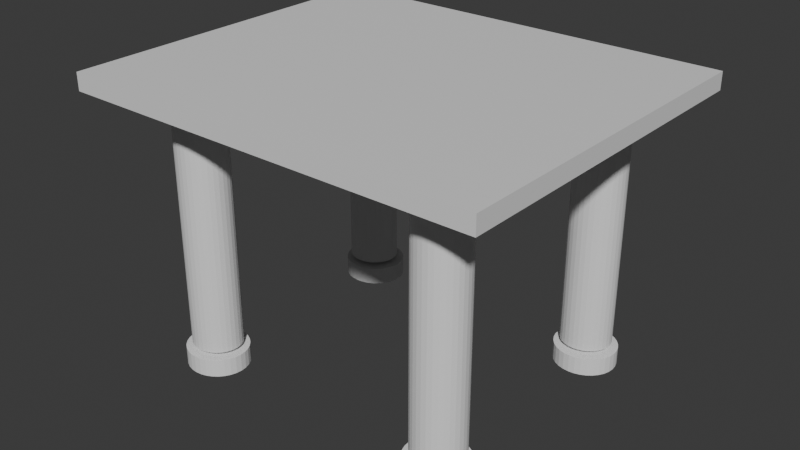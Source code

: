 # Source: table_group_assignment.blend  (saved by Blender 4.0.36; exported with 4.5.12 LTS)
import bpy
from mathutils import Matrix  # noqa: F401  (used for matrix-valued properties, if any)

bpy.ops.wm.read_factory_settings(use_empty=True)
scene = bpy.context.scene
scene.name = 'Scene'

# ---- collections
col_collection = bpy.data.collections.new('Collection'); scene.collection.children.link(col_collection)

# ---- materials (node trees are filled in below, after node groups)
mat_material = bpy.data.materials.new('Material')
mat_material.alpha_threshold = 0.0
mat_material.use_transparent_shadow = False
mat_material.roughness = 0.5
mat_material.line_color = (0.0, 0.0, 0.0, 1.0)

# ---- material node trees
mat_material.use_nodes = True; mat_material.node_tree.nodes.clear()
_N = mat_material.node_tree.nodes; _L = mat_material.node_tree.links
n0 = _N.new('ShaderNodeOutputMaterial'); n0.name = 'Material Output'; n0.location = (300, 300)
n1 = _N.new('ShaderNodeBsdfPrincipled'); n1.name = 'Principled BSDF'; n1.location = (10, 300)
n1.inputs[3].default_value = 1.45
_L.new(n1.outputs[0], n0.inputs[0])
n0.is_active_output = True

# ---- world
world_world = bpy.data.worlds.new('World'); scene.world = world_world
world_world.use_nodes = True; world_world.node_tree.nodes.clear()
_N = world_world.node_tree.nodes; _L = world_world.node_tree.links
n0 = _N.new('ShaderNodeOutputWorld'); n0.name = 'World Output'; n0.location = (300, 300)
n1 = _N.new('ShaderNodeBackground'); n1.name = 'Background'; n1.location = (10, 300)
n1.inputs[0].default_value = (0.05088, 0.05088, 0.05088, 1.0)
_L.new(n1.outputs[0], n0.inputs[0])
n0.is_active_output = True
world_world.color = (0.05088, 0.05088, 0.05088)
world_world.use_sun_shadow = False
world_world.sun_shadow_jitter_overblur = 0.0

# ---- meshes
me_cube = bpy.data.meshes.new('Cube')
me_cube.from_pydata([(1.0, 1.0, 0.06918), (1.0, 1.0, -0.06918), (1.0, -1.0, 0.06918), (1.0, -1.0, -0.06918), (-1.0, 1.0, 0.06918), (-1.0, 1.0, -0.06918), (-1.0, -1.0, 0.06918), (-1.0, -1.0, -0.06918)], [], [(0, 4, 6, 2), (3, 2, 6, 7), (7, 6, 4, 5), (5, 1, 3, 7), (1, 0, 2, 3), (5, 4, 0, 1)])
_uv = me_cube.uv_layers.new(name='UVMap')
_uv.uv.foreach_set('vector', [0.625, 0.5, 0.875, 0.5, 0.875, 0.75, 0.625, 0.75, 0.375, 0.75, 0.625, 0.75, 0.625, 1.0, 0.375, 1.0, 0.375, 0.0, 0.625, 0.0, 0.625, 0.25, 0.375, 0.25, 0.125, 0.5, 0.375, 0.5, 0.375, 0.75, 0.125, 0.75, 0.375, 0.5, 0.625, 0.5, 0.625, 0.75, 0.375, 0.75, 0.375, 0.25, 0.625, 0.25, 0.625, 0.5, 0.375, 0.5])
me_cube.materials.append(mat_material)
me_cube.use_mirror_vertex_groups = False
me_cube.update()
me_cylinder_003 = bpy.data.meshes.new('Cylinder.003')
me_cylinder_003.from_pydata([(0.3813, 0.7642, -0.1069), (0.3813, 0.7642, 1.893), (0.4053, 0.7617, -0.1069), (0.4053, 0.7617, 1.893), (0.4283, 0.7543, -0.1069), (0.4283, 0.7543, 1.893), (0.4495, 0.7424, -0.1069), (0.4495, 0.7424, 1.893), (0.4681, 0.7263, -0.1069), (0.4681, 0.7263, 1.893), (0.4834, 0.7067, -0.1069), (0.4834, 0.7067, 1.893), (0.4947, 0.6843, -0.1069), (0.4947, 0.6843, 1.893), (0.5017, 0.66, -0.1069), (0.5017, 0.66, 1.893), (0.5041, 0.6348, -0.1069), (0.5041, 0.6348, 1.893), (0.5017, 0.6095, -0.1069), (0.5017, 0.6095, 1.893), (0.4947, 0.5852, -0.1069), (0.4947, 0.5852, 1.893), (0.4834, 0.5629, -0.1069), (0.4834, 0.5629, 1.893), (0.4681, 0.5433, -0.1069), (0.4681, 0.5433, 1.893), (0.4495, 0.5272, -0.1069), (0.4495, 0.5272, 1.893), (0.4283, 0.5152, -0.1069), (0.4283, 0.5152, 1.893), (0.4053, 0.5078, -0.1069), (0.4053, 0.5078, 1.893), (0.3813, 0.5054, -0.1069), (0.3813, 0.5054, 1.893), (0.3574, 0.5078, -0.1069), (0.3574, 0.5078, 1.893), (0.3343, 0.5152, -0.1069), (0.3343, 0.5152, 1.893), (0.3131, 0.5272, -0.1069), (0.3131, 0.5272, 1.893), (0.2945, 0.5433, -0.1069), (0.2945, 0.5433, 1.893), (0.2793, 0.5629, -0.1069), (0.2793, 0.5629, 1.893), (0.2679, 0.5852, -0.1069), (0.2679, 0.5852, 1.893), (0.2609, 0.6095, -0.1069), (0.2609, 0.6095, 1.893), (0.2586, 0.6348, -0.1069), (0.2586, 0.6348, 1.893), (0.2609, 0.66, -0.1069), (0.2609, 0.66, 1.893), (0.2679, 0.6843, -0.1069), (0.2679, 0.6843, 1.893), (0.2793, 0.7067, -0.1069), (0.2793, 0.7067, 1.893), (0.2945, 0.7263, -0.1069), (0.2945, 0.7263, 1.893), (0.3131, 0.7424, -0.1069), (0.3131, 0.7424, 1.893), (0.3343, 0.7543, -0.1069), (0.3343, 0.7543, 1.893), (0.3574, 0.7617, -0.1069), (0.3574, 0.7617, 1.893)], [], [(0, 1, 3, 2), (2, 3, 5, 4), (4, 5, 7, 6), (6, 7, 9, 8), (8, 9, 11, 10), (10, 11, 13, 12), (12, 13, 15, 14), (14, 15, 17, 16), (16, 17, 19, 18), (18, 19, 21, 20), (20, 21, 23, 22), (22, 23, 25, 24), (24, 25, 27, 26), (26, 27, 29, 28), (28, 29, 31, 30), (30, 31, 33, 32), (32, 33, 35, 34), (34, 35, 37, 36), (36, 37, 39, 38), (38, 39, 41, 40), (40, 41, 43, 42), (42, 43, 45, 44), (44, 45, 47, 46), (46, 47, 49, 48), (48, 49, 51, 50), (50, 51, 53, 52), (52, 53, 55, 54), (54, 55, 57, 56), (56, 57, 59, 58), (58, 59, 61, 60), (3, 1, 63, 61, 59, 57, 55, 53, 51, 49, 47, 45, 43, 41, 39, 37, 35, 33, 31, 29, 27, 25, 23, 21, 19, 17, 15, 13, 11, 9, 7, 5), (60, 61, 63, 62), (62, 63, 1, 0), (0, 2, 4, 6, 8, 10, 12, 14, 16, 18, 20, 22, 24, 26, 28, 30, 32, 34, 36, 38, 40, 42, 44, 46, 48, 50, 52, 54, 56, 58, 60, 62)])
_uv = me_cylinder_003.uv_layers.new(name='UVMap')
_uv.uv.foreach_set('vector', [1.0, 0.5, 1.0, 1.0, 0.9688, 1.0, 0.9688, 0.5, 0.9688, 0.5, 0.9688, 1.0, 0.9375, 1.0, 0.9375, 0.5, 0.9375, 0.5, 0.9375, 1.0, 0.9062, 1.0, 0.9062, 0.5, 0.9062, 0.5, 0.9062, 1.0, 0.875, 1.0, 0.875, 0.5, 0.875, 0.5, 0.875, 1.0, 0.8438, 1.0, 0.8438, 0.5, 0.8438, 0.5, 0.8438, 1.0, 0.8125, 1.0, 0.8125, 0.5, 0.8125, 0.5, 0.8125, 1.0, 0.7812, 1.0, 0.7812, 0.5, 0.7812, 0.5, 0.7812, 1.0, 0.75, 1.0, 0.75, 0.5, 0.75, 0.5, 0.75, 1.0, 0.7188, 1.0, 0.7188, 0.5, 0.7188, 0.5, 0.7188, 1.0, 0.6875, 1.0, 0.6875, 0.5, 0.6875, 0.5, 0.6875, 1.0, 0.6562, 1.0, 0.6562, 0.5, 0.6562, 0.5, 0.6562, 1.0, 0.625, 1.0, 0.625, 0.5, 0.625, 0.5, 0.625, 1.0, 0.5938, 1.0, 0.5938, 0.5, 0.5938, 0.5, 0.5938, 1.0, 0.5625, 1.0, 0.5625, 0.5, 0.5625, 0.5, 0.5625, 1.0, 0.5312, 1.0, 0.5312, 0.5, 0.5312, 0.5, 0.5312, 1.0, 0.5, 1.0, 0.5, 0.5, 0.5, 0.5, 0.5, 1.0, 0.4688, 1.0, 0.4688, 0.5, 0.4688, 0.5, 0.4688, 1.0, 0.4375, 1.0, 0.4375, 0.5, 0.4375, 0.5, 0.4375, 1.0, 0.4062, 1.0, 0.4062, 0.5, 0.4062, 0.5, 0.4062, 1.0, 0.375, 1.0, 0.375, 0.5, 0.375, 0.5, 0.375, 1.0, 0.3438, 1.0, 0.3438, 0.5, 0.3438, 0.5, 0.3438, 1.0, 0.3125, 1.0, 0.3125, 0.5, 0.3125, 0.5, 0.3125, 1.0, 0.2812, 1.0, 0.2812, 0.5, 0.2812, 0.5, 0.2812, 1.0, 0.25, 1.0, 0.25, 0.5, 0.25, 0.5, 0.25, 1.0, 0.2188, 1.0, 0.2188, 0.5, 0.2188, 0.5, 0.2188, 1.0, 0.1875, 1.0, 0.1875, 0.5, 0.1875, 0.5, 0.1875, 1.0, 0.1562, 1.0, 0.1562, 0.5, 0.1562, 0.5, 0.1562, 1.0, 0.125, 1.0, 0.125, 0.5, 0.125, 0.5, 0.125, 1.0, 0.09375, 1.0, 0.09375, 0.5, 0.09375, 0.5, 0.09375, 1.0, 0.0625, 1.0, 0.0625, 0.5, 0.2968, 0.4854, 0.25, 0.49, 0.2032, 0.4854, 0.1582, 0.4717, 0.1167, 0.4496, 0.08029, 0.4197, 0.05045, 0.3833, 0.02827, 0.3418, 0.01461, 0.2968, 0.01, 0.25, 0.01461, 0.2032, 0.02827, 0.1582, 0.05045, 0.1167, 0.08029, 0.08029, 0.1167, 0.05045, 0.1582, 0.02827, 0.2032, 0.01461, 0.25, 0.01, 0.2968, 0.01461, 0.3418, 0.02827, 0.3833, 0.05045, 0.4197, 0.08029, 0.4496, 0.1167, 0.4717, 0.1582, 0.4854, 0.2032, 0.49, 0.25, 0.4854, 0.2968, 0.4717, 0.3418, 0.4496, 0.3833, 0.4197, 0.4197, 0.3833, 0.4496, 0.3418, 0.4717, 0.0625, 0.5, 0.0625, 1.0, 0.03125, 1.0, 0.03125, 0.5, 0.03125, 0.5, 0.03125, 1.0, 0.0, 1.0, 0.0, 0.5, 0.75, 0.49, 0.7968, 0.4854, 0.8418, 0.4717, 0.8833, 0.4496, 0.9197, 0.4197, 0.9496, 0.3833, 0.9717, 0.3418, 0.9854, 0.2968, 0.99, 0.25, 0.9854, 0.2032, 0.9717, 0.1582, 0.9496, 0.1167, 0.9197, 0.08029, 0.8833, 0.05045, 0.8418, 0.02827, 0.7968, 0.01461, 0.75, 0.01, 0.7032, 0.01461, 0.6582, 0.02827, 0.6167, 0.05045, 0.5803, 0.08029, 0.5504, 0.1167, 0.5283, 0.1582, 0.5146, 0.2032, 0.51, 0.25, 0.5146, 0.2968, 0.5283, 0.3418, 0.5504, 0.3833, 0.5803, 0.4197, 0.6167, 0.4496, 0.6582, 0.4717, 0.7032, 0.4854])
me_cylinder_003.update()
me_cylinder_004 = bpy.data.meshes.new('Cylinder.004')
me_cylinder_004.from_pydata([(0.0, 1.0, -1.0), (0.0, 1.0, 1.0), (0.1951, 0.9808, -1.0), (0.1951, 0.9808, 1.0), (0.3827, 0.9239, -1.0), (0.3827, 0.9239, 1.0), (0.5556, 0.8315, -1.0), (0.5556, 0.8315, 1.0), (0.7071, 0.7071, -1.0), (0.7071, 0.7071, 1.0), (0.8315, 0.5556, -1.0), (0.8315, 0.5556, 1.0), (0.9239, 0.3827, -1.0), (0.9239, 0.3827, 1.0), (0.9808, 0.1951, -1.0), (0.9808, 0.1951, 1.0), (1.0, 0.0, -1.0), (1.0, 0.0, 1.0), (0.9808, -0.1951, -1.0), (0.9808, -0.1951, 1.0), (0.9239, -0.3827, -1.0), (0.9239, -0.3827, 1.0), (0.8315, -0.5556, -1.0), (0.8315, -0.5556, 1.0), (0.7071, -0.7071, -1.0), (0.7071, -0.7071, 1.0), (0.5556, -0.8315, -1.0), (0.5556, -0.8315, 1.0), (0.3827, -0.9239, -1.0), (0.3827, -0.9239, 1.0), (0.1951, -0.9808, -1.0), (0.1951, -0.9808, 1.0), (0.0, -1.0, -1.0), (0.0, -1.0, 1.0), (-0.1951, -0.9808, -1.0), (-0.1951, -0.9808, 1.0), (-0.3827, -0.9239, -1.0), (-0.3827, -0.9239, 1.0), (-0.5556, -0.8315, -1.0), (-0.5556, -0.8315, 1.0), (-0.7071, -0.7071, -1.0), (-0.7071, -0.7071, 1.0), (-0.8315, -0.5556, -1.0), (-0.8315, -0.5556, 1.0), (-0.9239, -0.3827, -1.0), (-0.9239, -0.3827, 1.0), (-0.9808, -0.1951, -1.0), (-0.9808, -0.1951, 1.0), (-1.0, 0.0, -1.0), (-1.0, 0.0, 1.0), (-0.9808, 0.1951, -1.0), (-0.9808, 0.1951, 1.0), (-0.9239, 0.3827, -1.0), (-0.9239, 0.3827, 1.0), (-0.8315, 0.5556, -1.0), (-0.8315, 0.5556, 1.0), (-0.7071, 0.7071, -1.0), (-0.7071, 0.7071, 1.0), (-0.5556, 0.8315, -1.0), (-0.5556, 0.8315, 1.0), (-0.3827, 0.9239, -1.0), (-0.3827, 0.9239, 1.0), (-0.1951, 0.9808, -1.0), (-0.1951, 0.9808, 1.0)], [], [(0, 1, 3, 2), (2, 3, 5, 4), (4, 5, 7, 6), (6, 7, 9, 8), (8, 9, 11, 10), (10, 11, 13, 12), (12, 13, 15, 14), (14, 15, 17, 16), (16, 17, 19, 18), (18, 19, 21, 20), (20, 21, 23, 22), (22, 23, 25, 24), (24, 25, 27, 26), (26, 27, 29, 28), (28, 29, 31, 30), (30, 31, 33, 32), (32, 33, 35, 34), (34, 35, 37, 36), (36, 37, 39, 38), (38, 39, 41, 40), (40, 41, 43, 42), (42, 43, 45, 44), (44, 45, 47, 46), (46, 47, 49, 48), (48, 49, 51, 50), (50, 51, 53, 52), (52, 53, 55, 54), (54, 55, 57, 56), (56, 57, 59, 58), (58, 59, 61, 60), (3, 1, 63, 61, 59, 57, 55, 53, 51, 49, 47, 45, 43, 41, 39, 37, 35, 33, 31, 29, 27, 25, 23, 21, 19, 17, 15, 13, 11, 9, 7, 5), (60, 61, 63, 62), (62, 63, 1, 0), (0, 2, 4, 6, 8, 10, 12, 14, 16, 18, 20, 22, 24, 26, 28, 30, 32, 34, 36, 38, 40, 42, 44, 46, 48, 50, 52, 54, 56, 58, 60, 62)])
_uv = me_cylinder_004.uv_layers.new(name='UVMap')
_uv.uv.foreach_set('vector', [1.0, 0.5, 1.0, 1.0, 0.9688, 1.0, 0.9688, 0.5, 0.9688, 0.5, 0.9688, 1.0, 0.9375, 1.0, 0.9375, 0.5, 0.9375, 0.5, 0.9375, 1.0, 0.9062, 1.0, 0.9062, 0.5, 0.9062, 0.5, 0.9062, 1.0, 0.875, 1.0, 0.875, 0.5, 0.875, 0.5, 0.875, 1.0, 0.8438, 1.0, 0.8438, 0.5, 0.8438, 0.5, 0.8438, 1.0, 0.8125, 1.0, 0.8125, 0.5, 0.8125, 0.5, 0.8125, 1.0, 0.7812, 1.0, 0.7812, 0.5, 0.7812, 0.5, 0.7812, 1.0, 0.75, 1.0, 0.75, 0.5, 0.75, 0.5, 0.75, 1.0, 0.7188, 1.0, 0.7188, 0.5, 0.7188, 0.5, 0.7188, 1.0, 0.6875, 1.0, 0.6875, 0.5, 0.6875, 0.5, 0.6875, 1.0, 0.6562, 1.0, 0.6562, 0.5, 0.6562, 0.5, 0.6562, 1.0, 0.625, 1.0, 0.625, 0.5, 0.625, 0.5, 0.625, 1.0, 0.5938, 1.0, 0.5938, 0.5, 0.5938, 0.5, 0.5938, 1.0, 0.5625, 1.0, 0.5625, 0.5, 0.5625, 0.5, 0.5625, 1.0, 0.5312, 1.0, 0.5312, 0.5, 0.5312, 0.5, 0.5312, 1.0, 0.5, 1.0, 0.5, 0.5, 0.5, 0.5, 0.5, 1.0, 0.4688, 1.0, 0.4688, 0.5, 0.4688, 0.5, 0.4688, 1.0, 0.4375, 1.0, 0.4375, 0.5, 0.4375, 0.5, 0.4375, 1.0, 0.4062, 1.0, 0.4062, 0.5, 0.4062, 0.5, 0.4062, 1.0, 0.375, 1.0, 0.375, 0.5, 0.375, 0.5, 0.375, 1.0, 0.3438, 1.0, 0.3438, 0.5, 0.3438, 0.5, 0.3438, 1.0, 0.3125, 1.0, 0.3125, 0.5, 0.3125, 0.5, 0.3125, 1.0, 0.2812, 1.0, 0.2812, 0.5, 0.2812, 0.5, 0.2812, 1.0, 0.25, 1.0, 0.25, 0.5, 0.25, 0.5, 0.25, 1.0, 0.2188, 1.0, 0.2188, 0.5, 0.2188, 0.5, 0.2188, 1.0, 0.1875, 1.0, 0.1875, 0.5, 0.1875, 0.5, 0.1875, 1.0, 0.1562, 1.0, 0.1562, 0.5, 0.1562, 0.5, 0.1562, 1.0, 0.125, 1.0, 0.125, 0.5, 0.125, 0.5, 0.125, 1.0, 0.09375, 1.0, 0.09375, 0.5, 0.09375, 0.5, 0.09375, 1.0, 0.0625, 1.0, 0.0625, 0.5, 0.2968, 0.4854, 0.25, 0.49, 0.2032, 0.4854, 0.1582, 0.4717, 0.1167, 0.4496, 0.08029, 0.4197, 0.05045, 0.3833, 0.02827, 0.3418, 0.01461, 0.2968, 0.01, 0.25, 0.01461, 0.2032, 0.02827, 0.1582, 0.05045, 0.1167, 0.08029, 0.08029, 0.1167, 0.05045, 0.1582, 0.02827, 0.2032, 0.01461, 0.25, 0.01, 0.2968, 0.01461, 0.3418, 0.02827, 0.3833, 0.05045, 0.4197, 0.08029, 0.4496, 0.1167, 0.4717, 0.1582, 0.4854, 0.2032, 0.49, 0.25, 0.4854, 0.2968, 0.4717, 0.3418, 0.4496, 0.3833, 0.4197, 0.4197, 0.3833, 0.4496, 0.3418, 0.4717, 0.0625, 0.5, 0.0625, 1.0, 0.03125, 1.0, 0.03125, 0.5, 0.03125, 0.5, 0.03125, 1.0, 0.0, 1.0, 0.0, 0.5, 0.75, 0.49, 0.7968, 0.4854, 0.8418, 0.4717, 0.8833, 0.4496, 0.9197, 0.4197, 0.9496, 0.3833, 0.9717, 0.3418, 0.9854, 0.2968, 0.99, 0.25, 0.9854, 0.2032, 0.9717, 0.1582, 0.9496, 0.1167, 0.9197, 0.08029, 0.8833, 0.05045, 0.8418, 0.02827, 0.7968, 0.01461, 0.75, 0.01, 0.7032, 0.01461, 0.6582, 0.02827, 0.6167, 0.05045, 0.5803, 0.08029, 0.5504, 0.1167, 0.5283, 0.1582, 0.5146, 0.2032, 0.51, 0.25, 0.5146, 0.2968, 0.5283, 0.3418, 0.5504, 0.3833, 0.5803, 0.4197, 0.6167, 0.4496, 0.6582, 0.4717, 0.7032, 0.4854])
me_cylinder_004.update()
me_cylinder_005 = bpy.data.meshes.new('Cylinder.005')
me_cylinder_005.from_pydata([(0.3813, 0.7642, -0.1069), (0.3813, 0.7642, 1.893), (0.4053, 0.7617, -0.1069), (0.4053, 0.7617, 1.893), (0.4283, 0.7543, -0.1069), (0.4283, 0.7543, 1.893), (0.4495, 0.7424, -0.1069), (0.4495, 0.7424, 1.893), (0.4681, 0.7263, -0.1069), (0.4681, 0.7263, 1.893), (0.4834, 0.7067, -0.1069), (0.4834, 0.7067, 1.893), (0.4947, 0.6843, -0.1069), (0.4947, 0.6843, 1.893), (0.5017, 0.66, -0.1069), (0.5017, 0.66, 1.893), (0.5041, 0.6348, -0.1069), (0.5041, 0.6348, 1.893), (0.5017, 0.6095, -0.1069), (0.5017, 0.6095, 1.893), (0.4947, 0.5852, -0.1069), (0.4947, 0.5852, 1.893), (0.4834, 0.5629, -0.1069), (0.4834, 0.5629, 1.893), (0.4681, 0.5433, -0.1069), (0.4681, 0.5433, 1.893), (0.4495, 0.5272, -0.1069), (0.4495, 0.5272, 1.893), (0.4283, 0.5152, -0.1069), (0.4283, 0.5152, 1.893), (0.4053, 0.5078, -0.1069), (0.4053, 0.5078, 1.893), (0.3813, 0.5054, -0.1069), (0.3813, 0.5054, 1.893), (0.3574, 0.5078, -0.1069), (0.3574, 0.5078, 1.893), (0.3343, 0.5152, -0.1069), (0.3343, 0.5152, 1.893), (0.3131, 0.5272, -0.1069), (0.3131, 0.5272, 1.893), (0.2945, 0.5433, -0.1069), (0.2945, 0.5433, 1.893), (0.2793, 0.5629, -0.1069), (0.2793, 0.5629, 1.893), (0.2679, 0.5852, -0.1069), (0.2679, 0.5852, 1.893), (0.2609, 0.6095, -0.1069), (0.2609, 0.6095, 1.893), (0.2586, 0.6348, -0.1069), (0.2586, 0.6348, 1.893), (0.2609, 0.66, -0.1069), (0.2609, 0.66, 1.893), (0.2679, 0.6843, -0.1069), (0.2679, 0.6843, 1.893), (0.2793, 0.7067, -0.1069), (0.2793, 0.7067, 1.893), (0.2945, 0.7263, -0.1069), (0.2945, 0.7263, 1.893), (0.3131, 0.7424, -0.1069), (0.3131, 0.7424, 1.893), (0.3343, 0.7543, -0.1069), (0.3343, 0.7543, 1.893), (0.3574, 0.7617, -0.1069), (0.3574, 0.7617, 1.893)], [], [(0, 1, 3, 2), (2, 3, 5, 4), (4, 5, 7, 6), (6, 7, 9, 8), (8, 9, 11, 10), (10, 11, 13, 12), (12, 13, 15, 14), (14, 15, 17, 16), (16, 17, 19, 18), (18, 19, 21, 20), (20, 21, 23, 22), (22, 23, 25, 24), (24, 25, 27, 26), (26, 27, 29, 28), (28, 29, 31, 30), (30, 31, 33, 32), (32, 33, 35, 34), (34, 35, 37, 36), (36, 37, 39, 38), (38, 39, 41, 40), (40, 41, 43, 42), (42, 43, 45, 44), (44, 45, 47, 46), (46, 47, 49, 48), (48, 49, 51, 50), (50, 51, 53, 52), (52, 53, 55, 54), (54, 55, 57, 56), (56, 57, 59, 58), (58, 59, 61, 60), (3, 1, 63, 61, 59, 57, 55, 53, 51, 49, 47, 45, 43, 41, 39, 37, 35, 33, 31, 29, 27, 25, 23, 21, 19, 17, 15, 13, 11, 9, 7, 5), (60, 61, 63, 62), (62, 63, 1, 0), (0, 2, 4, 6, 8, 10, 12, 14, 16, 18, 20, 22, 24, 26, 28, 30, 32, 34, 36, 38, 40, 42, 44, 46, 48, 50, 52, 54, 56, 58, 60, 62)])
_uv = me_cylinder_005.uv_layers.new(name='UVMap')
_uv.uv.foreach_set('vector', [1.0, 0.5, 1.0, 1.0, 0.9688, 1.0, 0.9688, 0.5, 0.9688, 0.5, 0.9688, 1.0, 0.9375, 1.0, 0.9375, 0.5, 0.9375, 0.5, 0.9375, 1.0, 0.9062, 1.0, 0.9062, 0.5, 0.9062, 0.5, 0.9062, 1.0, 0.875, 1.0, 0.875, 0.5, 0.875, 0.5, 0.875, 1.0, 0.8438, 1.0, 0.8438, 0.5, 0.8438, 0.5, 0.8438, 1.0, 0.8125, 1.0, 0.8125, 0.5, 0.8125, 0.5, 0.8125, 1.0, 0.7812, 1.0, 0.7812, 0.5, 0.7812, 0.5, 0.7812, 1.0, 0.75, 1.0, 0.75, 0.5, 0.75, 0.5, 0.75, 1.0, 0.7188, 1.0, 0.7188, 0.5, 0.7188, 0.5, 0.7188, 1.0, 0.6875, 1.0, 0.6875, 0.5, 0.6875, 0.5, 0.6875, 1.0, 0.6562, 1.0, 0.6562, 0.5, 0.6562, 0.5, 0.6562, 1.0, 0.625, 1.0, 0.625, 0.5, 0.625, 0.5, 0.625, 1.0, 0.5938, 1.0, 0.5938, 0.5, 0.5938, 0.5, 0.5938, 1.0, 0.5625, 1.0, 0.5625, 0.5, 0.5625, 0.5, 0.5625, 1.0, 0.5312, 1.0, 0.5312, 0.5, 0.5312, 0.5, 0.5312, 1.0, 0.5, 1.0, 0.5, 0.5, 0.5, 0.5, 0.5, 1.0, 0.4688, 1.0, 0.4688, 0.5, 0.4688, 0.5, 0.4688, 1.0, 0.4375, 1.0, 0.4375, 0.5, 0.4375, 0.5, 0.4375, 1.0, 0.4062, 1.0, 0.4062, 0.5, 0.4062, 0.5, 0.4062, 1.0, 0.375, 1.0, 0.375, 0.5, 0.375, 0.5, 0.375, 1.0, 0.3438, 1.0, 0.3438, 0.5, 0.3438, 0.5, 0.3438, 1.0, 0.3125, 1.0, 0.3125, 0.5, 0.3125, 0.5, 0.3125, 1.0, 0.2812, 1.0, 0.2812, 0.5, 0.2812, 0.5, 0.2812, 1.0, 0.25, 1.0, 0.25, 0.5, 0.25, 0.5, 0.25, 1.0, 0.2188, 1.0, 0.2188, 0.5, 0.2188, 0.5, 0.2188, 1.0, 0.1875, 1.0, 0.1875, 0.5, 0.1875, 0.5, 0.1875, 1.0, 0.1562, 1.0, 0.1562, 0.5, 0.1562, 0.5, 0.1562, 1.0, 0.125, 1.0, 0.125, 0.5, 0.125, 0.5, 0.125, 1.0, 0.09375, 1.0, 0.09375, 0.5, 0.09375, 0.5, 0.09375, 1.0, 0.0625, 1.0, 0.0625, 0.5, 0.2968, 0.4854, 0.25, 0.49, 0.2032, 0.4854, 0.1582, 0.4717, 0.1167, 0.4496, 0.08029, 0.4197, 0.05045, 0.3833, 0.02827, 0.3418, 0.01461, 0.2968, 0.01, 0.25, 0.01461, 0.2032, 0.02827, 0.1582, 0.05045, 0.1167, 0.08029, 0.08029, 0.1167, 0.05045, 0.1582, 0.02827, 0.2032, 0.01461, 0.25, 0.01, 0.2968, 0.01461, 0.3418, 0.02827, 0.3833, 0.05045, 0.4197, 0.08029, 0.4496, 0.1167, 0.4717, 0.1582, 0.4854, 0.2032, 0.49, 0.25, 0.4854, 0.2968, 0.4717, 0.3418, 0.4496, 0.3833, 0.4197, 0.4197, 0.3833, 0.4496, 0.3418, 0.4717, 0.0625, 0.5, 0.0625, 1.0, 0.03125, 1.0, 0.03125, 0.5, 0.03125, 0.5, 0.03125, 1.0, 0.0, 1.0, 0.0, 0.5, 0.75, 0.49, 0.7968, 0.4854, 0.8418, 0.4717, 0.8833, 0.4496, 0.9197, 0.4197, 0.9496, 0.3833, 0.9717, 0.3418, 0.9854, 0.2968, 0.99, 0.25, 0.9854, 0.2032, 0.9717, 0.1582, 0.9496, 0.1167, 0.9197, 0.08029, 0.8833, 0.05045, 0.8418, 0.02827, 0.7968, 0.01461, 0.75, 0.01, 0.7032, 0.01461, 0.6582, 0.02827, 0.6167, 0.05045, 0.5803, 0.08029, 0.5504, 0.1167, 0.5283, 0.1582, 0.5146, 0.2032, 0.51, 0.25, 0.5146, 0.2968, 0.5283, 0.3418, 0.5504, 0.3833, 0.5803, 0.4197, 0.6167, 0.4496, 0.6582, 0.4717, 0.7032, 0.4854])
me_cylinder_005.update()
me_cylinder_006 = bpy.data.meshes.new('Cylinder.006')
me_cylinder_006.from_pydata([(0.3813, 0.7642, -0.1069), (0.3813, 0.7642, 1.893), (0.4053, 0.7617, -0.1069), (0.4053, 0.7617, 1.893), (0.4283, 0.7543, -0.1069), (0.4283, 0.7543, 1.893), (0.4495, 0.7424, -0.1069), (0.4495, 0.7424, 1.893), (0.4681, 0.7263, -0.1069), (0.4681, 0.7263, 1.893), (0.4834, 0.7067, -0.1069), (0.4834, 0.7067, 1.893), (0.4947, 0.6843, -0.1069), (0.4947, 0.6843, 1.893), (0.5017, 0.66, -0.1069), (0.5017, 0.66, 1.893), (0.5041, 0.6348, -0.1069), (0.5041, 0.6348, 1.893), (0.5017, 0.6095, -0.1069), (0.5017, 0.6095, 1.893), (0.4947, 0.5852, -0.1069), (0.4947, 0.5852, 1.893), (0.4834, 0.5629, -0.1069), (0.4834, 0.5629, 1.893), (0.4681, 0.5433, -0.1069), (0.4681, 0.5433, 1.893), (0.4495, 0.5272, -0.1069), (0.4495, 0.5272, 1.893), (0.4283, 0.5152, -0.1069), (0.4283, 0.5152, 1.893), (0.4053, 0.5078, -0.1069), (0.4053, 0.5078, 1.893), (0.3813, 0.5054, -0.1069), (0.3813, 0.5054, 1.893), (0.3574, 0.5078, -0.1069), (0.3574, 0.5078, 1.893), (0.3343, 0.5152, -0.1069), (0.3343, 0.5152, 1.893), (0.3131, 0.5272, -0.1069), (0.3131, 0.5272, 1.893), (0.2945, 0.5433, -0.1069), (0.2945, 0.5433, 1.893), (0.2793, 0.5629, -0.1069), (0.2793, 0.5629, 1.893), (0.2679, 0.5852, -0.1069), (0.2679, 0.5852, 1.893), (0.2609, 0.6095, -0.1069), (0.2609, 0.6095, 1.893), (0.2586, 0.6348, -0.1069), (0.2586, 0.6348, 1.893), (0.2609, 0.66, -0.1069), (0.2609, 0.66, 1.893), (0.2679, 0.6843, -0.1069), (0.2679, 0.6843, 1.893), (0.2793, 0.7067, -0.1069), (0.2793, 0.7067, 1.893), (0.2945, 0.7263, -0.1069), (0.2945, 0.7263, 1.893), (0.3131, 0.7424, -0.1069), (0.3131, 0.7424, 1.893), (0.3343, 0.7543, -0.1069), (0.3343, 0.7543, 1.893), (0.3574, 0.7617, -0.1069), (0.3574, 0.7617, 1.893)], [], [(0, 1, 3, 2), (2, 3, 5, 4), (4, 5, 7, 6), (6, 7, 9, 8), (8, 9, 11, 10), (10, 11, 13, 12), (12, 13, 15, 14), (14, 15, 17, 16), (16, 17, 19, 18), (18, 19, 21, 20), (20, 21, 23, 22), (22, 23, 25, 24), (24, 25, 27, 26), (26, 27, 29, 28), (28, 29, 31, 30), (30, 31, 33, 32), (32, 33, 35, 34), (34, 35, 37, 36), (36, 37, 39, 38), (38, 39, 41, 40), (40, 41, 43, 42), (42, 43, 45, 44), (44, 45, 47, 46), (46, 47, 49, 48), (48, 49, 51, 50), (50, 51, 53, 52), (52, 53, 55, 54), (54, 55, 57, 56), (56, 57, 59, 58), (58, 59, 61, 60), (3, 1, 63, 61, 59, 57, 55, 53, 51, 49, 47, 45, 43, 41, 39, 37, 35, 33, 31, 29, 27, 25, 23, 21, 19, 17, 15, 13, 11, 9, 7, 5), (60, 61, 63, 62), (62, 63, 1, 0), (0, 2, 4, 6, 8, 10, 12, 14, 16, 18, 20, 22, 24, 26, 28, 30, 32, 34, 36, 38, 40, 42, 44, 46, 48, 50, 52, 54, 56, 58, 60, 62)])
_uv = me_cylinder_006.uv_layers.new(name='UVMap')
_uv.uv.foreach_set('vector', [1.0, 0.5, 1.0, 1.0, 0.9688, 1.0, 0.9688, 0.5, 0.9688, 0.5, 0.9688, 1.0, 0.9375, 1.0, 0.9375, 0.5, 0.9375, 0.5, 0.9375, 1.0, 0.9062, 1.0, 0.9062, 0.5, 0.9062, 0.5, 0.9062, 1.0, 0.875, 1.0, 0.875, 0.5, 0.875, 0.5, 0.875, 1.0, 0.8438, 1.0, 0.8438, 0.5, 0.8438, 0.5, 0.8438, 1.0, 0.8125, 1.0, 0.8125, 0.5, 0.8125, 0.5, 0.8125, 1.0, 0.7812, 1.0, 0.7812, 0.5, 0.7812, 0.5, 0.7812, 1.0, 0.75, 1.0, 0.75, 0.5, 0.75, 0.5, 0.75, 1.0, 0.7188, 1.0, 0.7188, 0.5, 0.7188, 0.5, 0.7188, 1.0, 0.6875, 1.0, 0.6875, 0.5, 0.6875, 0.5, 0.6875, 1.0, 0.6562, 1.0, 0.6562, 0.5, 0.6562, 0.5, 0.6562, 1.0, 0.625, 1.0, 0.625, 0.5, 0.625, 0.5, 0.625, 1.0, 0.5938, 1.0, 0.5938, 0.5, 0.5938, 0.5, 0.5938, 1.0, 0.5625, 1.0, 0.5625, 0.5, 0.5625, 0.5, 0.5625, 1.0, 0.5312, 1.0, 0.5312, 0.5, 0.5312, 0.5, 0.5312, 1.0, 0.5, 1.0, 0.5, 0.5, 0.5, 0.5, 0.5, 1.0, 0.4688, 1.0, 0.4688, 0.5, 0.4688, 0.5, 0.4688, 1.0, 0.4375, 1.0, 0.4375, 0.5, 0.4375, 0.5, 0.4375, 1.0, 0.4062, 1.0, 0.4062, 0.5, 0.4062, 0.5, 0.4062, 1.0, 0.375, 1.0, 0.375, 0.5, 0.375, 0.5, 0.375, 1.0, 0.3438, 1.0, 0.3438, 0.5, 0.3438, 0.5, 0.3438, 1.0, 0.3125, 1.0, 0.3125, 0.5, 0.3125, 0.5, 0.3125, 1.0, 0.2812, 1.0, 0.2812, 0.5, 0.2812, 0.5, 0.2812, 1.0, 0.25, 1.0, 0.25, 0.5, 0.25, 0.5, 0.25, 1.0, 0.2188, 1.0, 0.2188, 0.5, 0.2188, 0.5, 0.2188, 1.0, 0.1875, 1.0, 0.1875, 0.5, 0.1875, 0.5, 0.1875, 1.0, 0.1562, 1.0, 0.1562, 0.5, 0.1562, 0.5, 0.1562, 1.0, 0.125, 1.0, 0.125, 0.5, 0.125, 0.5, 0.125, 1.0, 0.09375, 1.0, 0.09375, 0.5, 0.09375, 0.5, 0.09375, 1.0, 0.0625, 1.0, 0.0625, 0.5, 0.2968, 0.4854, 0.25, 0.49, 0.2032, 0.4854, 0.1582, 0.4717, 0.1167, 0.4496, 0.08029, 0.4197, 0.05045, 0.3833, 0.02827, 0.3418, 0.01461, 0.2968, 0.01, 0.25, 0.01461, 0.2032, 0.02827, 0.1582, 0.05045, 0.1167, 0.08029, 0.08029, 0.1167, 0.05045, 0.1582, 0.02827, 0.2032, 0.01461, 0.25, 0.01, 0.2968, 0.01461, 0.3418, 0.02827, 0.3833, 0.05045, 0.4197, 0.08029, 0.4496, 0.1167, 0.4717, 0.1582, 0.4854, 0.2032, 0.49, 0.25, 0.4854, 0.2968, 0.4717, 0.3418, 0.4496, 0.3833, 0.4197, 0.4197, 0.3833, 0.4496, 0.3418, 0.4717, 0.0625, 0.5, 0.0625, 1.0, 0.03125, 1.0, 0.03125, 0.5, 0.03125, 0.5, 0.03125, 1.0, 0.0, 1.0, 0.0, 0.5, 0.75, 0.49, 0.7968, 0.4854, 0.8418, 0.4717, 0.8833, 0.4496, 0.9197, 0.4197, 0.9496, 0.3833, 0.9717, 0.3418, 0.9854, 0.2968, 0.99, 0.25, 0.9854, 0.2032, 0.9717, 0.1582, 0.9496, 0.1167, 0.9197, 0.08029, 0.8833, 0.05045, 0.8418, 0.02827, 0.7968, 0.01461, 0.75, 0.01, 0.7032, 0.01461, 0.6582, 0.02827, 0.6167, 0.05045, 0.5803, 0.08029, 0.5504, 0.1167, 0.5283, 0.1582, 0.5146, 0.2032, 0.51, 0.25, 0.5146, 0.2968, 0.5283, 0.3418, 0.5504, 0.3833, 0.5803, 0.4197, 0.6167, 0.4496, 0.6582, 0.4717, 0.7032, 0.4854])
me_cylinder_006.update()
me_cylinder_007 = bpy.data.meshes.new('Cylinder.007')
me_cylinder_007.from_pydata([(0.3813, 0.7642, -0.1069), (0.3813, 0.7642, 1.893), (0.4053, 0.7617, -0.1069), (0.4053, 0.7617, 1.893), (0.4283, 0.7543, -0.1069), (0.4283, 0.7543, 1.893), (0.4495, 0.7424, -0.1069), (0.4495, 0.7424, 1.893), (0.4681, 0.7263, -0.1069), (0.4681, 0.7263, 1.893), (0.4834, 0.7067, -0.1069), (0.4834, 0.7067, 1.893), (0.4947, 0.6843, -0.1069), (0.4947, 0.6843, 1.893), (0.5017, 0.66, -0.1069), (0.5017, 0.66, 1.893), (0.5041, 0.6348, -0.1069), (0.5041, 0.6348, 1.893), (0.5017, 0.6095, -0.1069), (0.5017, 0.6095, 1.893), (0.4947, 0.5852, -0.1069), (0.4947, 0.5852, 1.893), (0.4834, 0.5629, -0.1069), (0.4834, 0.5629, 1.893), (0.4681, 0.5433, -0.1069), (0.4681, 0.5433, 1.893), (0.4495, 0.5272, -0.1069), (0.4495, 0.5272, 1.893), (0.4283, 0.5152, -0.1069), (0.4283, 0.5152, 1.893), (0.4053, 0.5078, -0.1069), (0.4053, 0.5078, 1.893), (0.3813, 0.5054, -0.1069), (0.3813, 0.5054, 1.893), (0.3574, 0.5078, -0.1069), (0.3574, 0.5078, 1.893), (0.3343, 0.5152, -0.1069), (0.3343, 0.5152, 1.893), (0.3131, 0.5272, -0.1069), (0.3131, 0.5272, 1.893), (0.2945, 0.5433, -0.1069), (0.2945, 0.5433, 1.893), (0.2793, 0.5629, -0.1069), (0.2793, 0.5629, 1.893), (0.2679, 0.5852, -0.1069), (0.2679, 0.5852, 1.893), (0.2609, 0.6095, -0.1069), (0.2609, 0.6095, 1.893), (0.2586, 0.6348, -0.1069), (0.2586, 0.6348, 1.893), (0.2609, 0.66, -0.1069), (0.2609, 0.66, 1.893), (0.2679, 0.6843, -0.1069), (0.2679, 0.6843, 1.893), (0.2793, 0.7067, -0.1069), (0.2793, 0.7067, 1.893), (0.2945, 0.7263, -0.1069), (0.2945, 0.7263, 1.893), (0.3131, 0.7424, -0.1069), (0.3131, 0.7424, 1.893), (0.3343, 0.7543, -0.1069), (0.3343, 0.7543, 1.893), (0.3574, 0.7617, -0.1069), (0.3574, 0.7617, 1.893)], [], [(0, 1, 3, 2), (2, 3, 5, 4), (4, 5, 7, 6), (6, 7, 9, 8), (8, 9, 11, 10), (10, 11, 13, 12), (12, 13, 15, 14), (14, 15, 17, 16), (16, 17, 19, 18), (18, 19, 21, 20), (20, 21, 23, 22), (22, 23, 25, 24), (24, 25, 27, 26), (26, 27, 29, 28), (28, 29, 31, 30), (30, 31, 33, 32), (32, 33, 35, 34), (34, 35, 37, 36), (36, 37, 39, 38), (38, 39, 41, 40), (40, 41, 43, 42), (42, 43, 45, 44), (44, 45, 47, 46), (46, 47, 49, 48), (48, 49, 51, 50), (50, 51, 53, 52), (52, 53, 55, 54), (54, 55, 57, 56), (56, 57, 59, 58), (58, 59, 61, 60), (3, 1, 63, 61, 59, 57, 55, 53, 51, 49, 47, 45, 43, 41, 39, 37, 35, 33, 31, 29, 27, 25, 23, 21, 19, 17, 15, 13, 11, 9, 7, 5), (60, 61, 63, 62), (62, 63, 1, 0), (0, 2, 4, 6, 8, 10, 12, 14, 16, 18, 20, 22, 24, 26, 28, 30, 32, 34, 36, 38, 40, 42, 44, 46, 48, 50, 52, 54, 56, 58, 60, 62)])
_uv = me_cylinder_007.uv_layers.new(name='UVMap')
_uv.uv.foreach_set('vector', [1.0, 0.5, 1.0, 1.0, 0.9688, 1.0, 0.9688, 0.5, 0.9688, 0.5, 0.9688, 1.0, 0.9375, 1.0, 0.9375, 0.5, 0.9375, 0.5, 0.9375, 1.0, 0.9062, 1.0, 0.9062, 0.5, 0.9062, 0.5, 0.9062, 1.0, 0.875, 1.0, 0.875, 0.5, 0.875, 0.5, 0.875, 1.0, 0.8438, 1.0, 0.8438, 0.5, 0.8438, 0.5, 0.8438, 1.0, 0.8125, 1.0, 0.8125, 0.5, 0.8125, 0.5, 0.8125, 1.0, 0.7812, 1.0, 0.7812, 0.5, 0.7812, 0.5, 0.7812, 1.0, 0.75, 1.0, 0.75, 0.5, 0.75, 0.5, 0.75, 1.0, 0.7188, 1.0, 0.7188, 0.5, 0.7188, 0.5, 0.7188, 1.0, 0.6875, 1.0, 0.6875, 0.5, 0.6875, 0.5, 0.6875, 1.0, 0.6562, 1.0, 0.6562, 0.5, 0.6562, 0.5, 0.6562, 1.0, 0.625, 1.0, 0.625, 0.5, 0.625, 0.5, 0.625, 1.0, 0.5938, 1.0, 0.5938, 0.5, 0.5938, 0.5, 0.5938, 1.0, 0.5625, 1.0, 0.5625, 0.5, 0.5625, 0.5, 0.5625, 1.0, 0.5312, 1.0, 0.5312, 0.5, 0.5312, 0.5, 0.5312, 1.0, 0.5, 1.0, 0.5, 0.5, 0.5, 0.5, 0.5, 1.0, 0.4688, 1.0, 0.4688, 0.5, 0.4688, 0.5, 0.4688, 1.0, 0.4375, 1.0, 0.4375, 0.5, 0.4375, 0.5, 0.4375, 1.0, 0.4062, 1.0, 0.4062, 0.5, 0.4062, 0.5, 0.4062, 1.0, 0.375, 1.0, 0.375, 0.5, 0.375, 0.5, 0.375, 1.0, 0.3438, 1.0, 0.3438, 0.5, 0.3438, 0.5, 0.3438, 1.0, 0.3125, 1.0, 0.3125, 0.5, 0.3125, 0.5, 0.3125, 1.0, 0.2812, 1.0, 0.2812, 0.5, 0.2812, 0.5, 0.2812, 1.0, 0.25, 1.0, 0.25, 0.5, 0.25, 0.5, 0.25, 1.0, 0.2188, 1.0, 0.2188, 0.5, 0.2188, 0.5, 0.2188, 1.0, 0.1875, 1.0, 0.1875, 0.5, 0.1875, 0.5, 0.1875, 1.0, 0.1562, 1.0, 0.1562, 0.5, 0.1562, 0.5, 0.1562, 1.0, 0.125, 1.0, 0.125, 0.5, 0.125, 0.5, 0.125, 1.0, 0.09375, 1.0, 0.09375, 0.5, 0.09375, 0.5, 0.09375, 1.0, 0.0625, 1.0, 0.0625, 0.5, 0.2968, 0.4854, 0.25, 0.49, 0.2032, 0.4854, 0.1582, 0.4717, 0.1167, 0.4496, 0.08029, 0.4197, 0.05045, 0.3833, 0.02827, 0.3418, 0.01461, 0.2968, 0.01, 0.25, 0.01461, 0.2032, 0.02827, 0.1582, 0.05045, 0.1167, 0.08029, 0.08029, 0.1167, 0.05045, 0.1582, 0.02827, 0.2032, 0.01461, 0.25, 0.01, 0.2968, 0.01461, 0.3418, 0.02827, 0.3833, 0.05045, 0.4197, 0.08029, 0.4496, 0.1167, 0.4717, 0.1582, 0.4854, 0.2032, 0.49, 0.25, 0.4854, 0.2968, 0.4717, 0.3418, 0.4496, 0.3833, 0.4197, 0.4197, 0.3833, 0.4496, 0.3418, 0.4717, 0.0625, 0.5, 0.0625, 1.0, 0.03125, 1.0, 0.03125, 0.5, 0.03125, 0.5, 0.03125, 1.0, 0.0, 1.0, 0.0, 0.5, 0.75, 0.49, 0.7968, 0.4854, 0.8418, 0.4717, 0.8833, 0.4496, 0.9197, 0.4197, 0.9496, 0.3833, 0.9717, 0.3418, 0.9854, 0.2968, 0.99, 0.25, 0.9854, 0.2032, 0.9717, 0.1582, 0.9496, 0.1167, 0.9197, 0.08029, 0.8833, 0.05045, 0.8418, 0.02827, 0.7968, 0.01461, 0.75, 0.01, 0.7032, 0.01461, 0.6582, 0.02827, 0.6167, 0.05045, 0.5803, 0.08029, 0.5504, 0.1167, 0.5283, 0.1582, 0.5146, 0.2032, 0.51, 0.25, 0.5146, 0.2968, 0.5283, 0.3418, 0.5504, 0.3833, 0.5803, 0.4197, 0.6167, 0.4496, 0.6582, 0.4717, 0.7032, 0.4854])
me_cylinder_007.update()
me_cylinder_011 = bpy.data.meshes.new('Cylinder.011')
me_cylinder_011.from_pydata([(0.0, 1.0, -1.0), (0.0, 1.0, 1.0), (0.1951, 0.9808, -1.0), (0.1951, 0.9808, 1.0), (0.3827, 0.9239, -1.0), (0.3827, 0.9239, 1.0), (0.5556, 0.8315, -1.0), (0.5556, 0.8315, 1.0), (0.7071, 0.7071, -1.0), (0.7071, 0.7071, 1.0), (0.8315, 0.5556, -1.0), (0.8315, 0.5556, 1.0), (0.9239, 0.3827, -1.0), (0.9239, 0.3827, 1.0), (0.9808, 0.1951, -1.0), (0.9808, 0.1951, 1.0), (1.0, 0.0, -1.0), (1.0, 0.0, 1.0), (0.9808, -0.1951, -1.0), (0.9808, -0.1951, 1.0), (0.9239, -0.3827, -1.0), (0.9239, -0.3827, 1.0), (0.8315, -0.5556, -1.0), (0.8315, -0.5556, 1.0), (0.7071, -0.7071, -1.0), (0.7071, -0.7071, 1.0), (0.5556, -0.8315, -1.0), (0.5556, -0.8315, 1.0), (0.3827, -0.9239, -1.0), (0.3827, -0.9239, 1.0), (0.1951, -0.9808, -1.0), (0.1951, -0.9808, 1.0), (0.0, -1.0, -1.0), (0.0, -1.0, 1.0), (-0.1951, -0.9808, -1.0), (-0.1951, -0.9808, 1.0), (-0.3827, -0.9239, -1.0), (-0.3827, -0.9239, 1.0), (-0.5556, -0.8315, -1.0), (-0.5556, -0.8315, 1.0), (-0.7071, -0.7071, -1.0), (-0.7071, -0.7071, 1.0), (-0.8315, -0.5556, -1.0), (-0.8315, -0.5556, 1.0), (-0.9239, -0.3827, -1.0), (-0.9239, -0.3827, 1.0), (-0.9808, -0.1951, -1.0), (-0.9808, -0.1951, 1.0), (-1.0, 0.0, -1.0), (-1.0, 0.0, 1.0), (-0.9808, 0.1951, -1.0), (-0.9808, 0.1951, 1.0), (-0.9239, 0.3827, -1.0), (-0.9239, 0.3827, 1.0), (-0.8315, 0.5556, -1.0), (-0.8315, 0.5556, 1.0), (-0.7071, 0.7071, -1.0), (-0.7071, 0.7071, 1.0), (-0.5556, 0.8315, -1.0), (-0.5556, 0.8315, 1.0), (-0.3827, 0.9239, -1.0), (-0.3827, 0.9239, 1.0), (-0.1951, 0.9808, -1.0), (-0.1951, 0.9808, 1.0)], [], [(0, 1, 3, 2), (2, 3, 5, 4), (4, 5, 7, 6), (6, 7, 9, 8), (8, 9, 11, 10), (10, 11, 13, 12), (12, 13, 15, 14), (14, 15, 17, 16), (16, 17, 19, 18), (18, 19, 21, 20), (20, 21, 23, 22), (22, 23, 25, 24), (24, 25, 27, 26), (26, 27, 29, 28), (28, 29, 31, 30), (30, 31, 33, 32), (32, 33, 35, 34), (34, 35, 37, 36), (36, 37, 39, 38), (38, 39, 41, 40), (40, 41, 43, 42), (42, 43, 45, 44), (44, 45, 47, 46), (46, 47, 49, 48), (48, 49, 51, 50), (50, 51, 53, 52), (52, 53, 55, 54), (54, 55, 57, 56), (56, 57, 59, 58), (58, 59, 61, 60), (3, 1, 63, 61, 59, 57, 55, 53, 51, 49, 47, 45, 43, 41, 39, 37, 35, 33, 31, 29, 27, 25, 23, 21, 19, 17, 15, 13, 11, 9, 7, 5), (60, 61, 63, 62), (62, 63, 1, 0), (0, 2, 4, 6, 8, 10, 12, 14, 16, 18, 20, 22, 24, 26, 28, 30, 32, 34, 36, 38, 40, 42, 44, 46, 48, 50, 52, 54, 56, 58, 60, 62)])
_uv = me_cylinder_011.uv_layers.new(name='UVMap')
_uv.uv.foreach_set('vector', [1.0, 0.5, 1.0, 1.0, 0.9688, 1.0, 0.9688, 0.5, 0.9688, 0.5, 0.9688, 1.0, 0.9375, 1.0, 0.9375, 0.5, 0.9375, 0.5, 0.9375, 1.0, 0.9062, 1.0, 0.9062, 0.5, 0.9062, 0.5, 0.9062, 1.0, 0.875, 1.0, 0.875, 0.5, 0.875, 0.5, 0.875, 1.0, 0.8438, 1.0, 0.8438, 0.5, 0.8438, 0.5, 0.8438, 1.0, 0.8125, 1.0, 0.8125, 0.5, 0.8125, 0.5, 0.8125, 1.0, 0.7812, 1.0, 0.7812, 0.5, 0.7812, 0.5, 0.7812, 1.0, 0.75, 1.0, 0.75, 0.5, 0.75, 0.5, 0.75, 1.0, 0.7188, 1.0, 0.7188, 0.5, 0.7188, 0.5, 0.7188, 1.0, 0.6875, 1.0, 0.6875, 0.5, 0.6875, 0.5, 0.6875, 1.0, 0.6562, 1.0, 0.6562, 0.5, 0.6562, 0.5, 0.6562, 1.0, 0.625, 1.0, 0.625, 0.5, 0.625, 0.5, 0.625, 1.0, 0.5938, 1.0, 0.5938, 0.5, 0.5938, 0.5, 0.5938, 1.0, 0.5625, 1.0, 0.5625, 0.5, 0.5625, 0.5, 0.5625, 1.0, 0.5312, 1.0, 0.5312, 0.5, 0.5312, 0.5, 0.5312, 1.0, 0.5, 1.0, 0.5, 0.5, 0.5, 0.5, 0.5, 1.0, 0.4688, 1.0, 0.4688, 0.5, 0.4688, 0.5, 0.4688, 1.0, 0.4375, 1.0, 0.4375, 0.5, 0.4375, 0.5, 0.4375, 1.0, 0.4062, 1.0, 0.4062, 0.5, 0.4062, 0.5, 0.4062, 1.0, 0.375, 1.0, 0.375, 0.5, 0.375, 0.5, 0.375, 1.0, 0.3438, 1.0, 0.3438, 0.5, 0.3438, 0.5, 0.3438, 1.0, 0.3125, 1.0, 0.3125, 0.5, 0.3125, 0.5, 0.3125, 1.0, 0.2812, 1.0, 0.2812, 0.5, 0.2812, 0.5, 0.2812, 1.0, 0.25, 1.0, 0.25, 0.5, 0.25, 0.5, 0.25, 1.0, 0.2188, 1.0, 0.2188, 0.5, 0.2188, 0.5, 0.2188, 1.0, 0.1875, 1.0, 0.1875, 0.5, 0.1875, 0.5, 0.1875, 1.0, 0.1562, 1.0, 0.1562, 0.5, 0.1562, 0.5, 0.1562, 1.0, 0.125, 1.0, 0.125, 0.5, 0.125, 0.5, 0.125, 1.0, 0.09375, 1.0, 0.09375, 0.5, 0.09375, 0.5, 0.09375, 1.0, 0.0625, 1.0, 0.0625, 0.5, 0.2968, 0.4854, 0.25, 0.49, 0.2032, 0.4854, 0.1582, 0.4717, 0.1167, 0.4496, 0.08029, 0.4197, 0.05045, 0.3833, 0.02827, 0.3418, 0.01461, 0.2968, 0.01, 0.25, 0.01461, 0.2032, 0.02827, 0.1582, 0.05045, 0.1167, 0.08029, 0.08029, 0.1167, 0.05045, 0.1582, 0.02827, 0.2032, 0.01461, 0.25, 0.01, 0.2968, 0.01461, 0.3418, 0.02827, 0.3833, 0.05045, 0.4197, 0.08029, 0.4496, 0.1167, 0.4717, 0.1582, 0.4854, 0.2032, 0.49, 0.25, 0.4854, 0.2968, 0.4717, 0.3418, 0.4496, 0.3833, 0.4197, 0.4197, 0.3833, 0.4496, 0.3418, 0.4717, 0.0625, 0.5, 0.0625, 1.0, 0.03125, 1.0, 0.03125, 0.5, 0.03125, 0.5, 0.03125, 1.0, 0.0, 1.0, 0.0, 0.5, 0.75, 0.49, 0.7968, 0.4854, 0.8418, 0.4717, 0.8833, 0.4496, 0.9197, 0.4197, 0.9496, 0.3833, 0.9717, 0.3418, 0.9854, 0.2968, 0.99, 0.25, 0.9854, 0.2032, 0.9717, 0.1582, 0.9496, 0.1167, 0.9197, 0.08029, 0.8833, 0.05045, 0.8418, 0.02827, 0.7968, 0.01461, 0.75, 0.01, 0.7032, 0.01461, 0.6582, 0.02827, 0.6167, 0.05045, 0.5803, 0.08029, 0.5504, 0.1167, 0.5283, 0.1582, 0.5146, 0.2032, 0.51, 0.25, 0.5146, 0.2968, 0.5283, 0.3418, 0.5504, 0.3833, 0.5803, 0.4197, 0.6167, 0.4496, 0.6582, 0.4717, 0.7032, 0.4854])
me_cylinder_011.update()
me_cylinder_012 = bpy.data.meshes.new('Cylinder.012')
me_cylinder_012.from_pydata([(0.0, 1.0, -1.0), (0.0, 1.0, 1.0), (0.1951, 0.9808, -1.0), (0.1951, 0.9808, 1.0), (0.3827, 0.9239, -1.0), (0.3827, 0.9239, 1.0), (0.5556, 0.8315, -1.0), (0.5556, 0.8315, 1.0), (0.7071, 0.7071, -1.0), (0.7071, 0.7071, 1.0), (0.8315, 0.5556, -1.0), (0.8315, 0.5556, 1.0), (0.9239, 0.3827, -1.0), (0.9239, 0.3827, 1.0), (0.9808, 0.1951, -1.0), (0.9808, 0.1951, 1.0), (1.0, 0.0, -1.0), (1.0, 0.0, 1.0), (0.9808, -0.1951, -1.0), (0.9808, -0.1951, 1.0), (0.9239, -0.3827, -1.0), (0.9239, -0.3827, 1.0), (0.8315, -0.5556, -1.0), (0.8315, -0.5556, 1.0), (0.7071, -0.7071, -1.0), (0.7071, -0.7071, 1.0), (0.5556, -0.8315, -1.0), (0.5556, -0.8315, 1.0), (0.3827, -0.9239, -1.0), (0.3827, -0.9239, 1.0), (0.1951, -0.9808, -1.0), (0.1951, -0.9808, 1.0), (0.0, -1.0, -1.0), (0.0, -1.0, 1.0), (-0.1951, -0.9808, -1.0), (-0.1951, -0.9808, 1.0), (-0.3827, -0.9239, -1.0), (-0.3827, -0.9239, 1.0), (-0.5556, -0.8315, -1.0), (-0.5556, -0.8315, 1.0), (-0.7071, -0.7071, -1.0), (-0.7071, -0.7071, 1.0), (-0.8315, -0.5556, -1.0), (-0.8315, -0.5556, 1.0), (-0.9239, -0.3827, -1.0), (-0.9239, -0.3827, 1.0), (-0.9808, -0.1951, -1.0), (-0.9808, -0.1951, 1.0), (-1.0, 0.0, -1.0), (-1.0, 0.0, 1.0), (-0.9808, 0.1951, -1.0), (-0.9808, 0.1951, 1.0), (-0.9239, 0.3827, -1.0), (-0.9239, 0.3827, 1.0), (-0.8315, 0.5556, -1.0), (-0.8315, 0.5556, 1.0), (-0.7071, 0.7071, -1.0), (-0.7071, 0.7071, 1.0), (-0.5556, 0.8315, -1.0), (-0.5556, 0.8315, 1.0), (-0.3827, 0.9239, -1.0), (-0.3827, 0.9239, 1.0), (-0.1951, 0.9808, -1.0), (-0.1951, 0.9808, 1.0)], [], [(0, 1, 3, 2), (2, 3, 5, 4), (4, 5, 7, 6), (6, 7, 9, 8), (8, 9, 11, 10), (10, 11, 13, 12), (12, 13, 15, 14), (14, 15, 17, 16), (16, 17, 19, 18), (18, 19, 21, 20), (20, 21, 23, 22), (22, 23, 25, 24), (24, 25, 27, 26), (26, 27, 29, 28), (28, 29, 31, 30), (30, 31, 33, 32), (32, 33, 35, 34), (34, 35, 37, 36), (36, 37, 39, 38), (38, 39, 41, 40), (40, 41, 43, 42), (42, 43, 45, 44), (44, 45, 47, 46), (46, 47, 49, 48), (48, 49, 51, 50), (50, 51, 53, 52), (52, 53, 55, 54), (54, 55, 57, 56), (56, 57, 59, 58), (58, 59, 61, 60), (3, 1, 63, 61, 59, 57, 55, 53, 51, 49, 47, 45, 43, 41, 39, 37, 35, 33, 31, 29, 27, 25, 23, 21, 19, 17, 15, 13, 11, 9, 7, 5), (60, 61, 63, 62), (62, 63, 1, 0), (0, 2, 4, 6, 8, 10, 12, 14, 16, 18, 20, 22, 24, 26, 28, 30, 32, 34, 36, 38, 40, 42, 44, 46, 48, 50, 52, 54, 56, 58, 60, 62)])
_uv = me_cylinder_012.uv_layers.new(name='UVMap')
_uv.uv.foreach_set('vector', [1.0, 0.5, 1.0, 1.0, 0.9688, 1.0, 0.9688, 0.5, 0.9688, 0.5, 0.9688, 1.0, 0.9375, 1.0, 0.9375, 0.5, 0.9375, 0.5, 0.9375, 1.0, 0.9062, 1.0, 0.9062, 0.5, 0.9062, 0.5, 0.9062, 1.0, 0.875, 1.0, 0.875, 0.5, 0.875, 0.5, 0.875, 1.0, 0.8438, 1.0, 0.8438, 0.5, 0.8438, 0.5, 0.8438, 1.0, 0.8125, 1.0, 0.8125, 0.5, 0.8125, 0.5, 0.8125, 1.0, 0.7812, 1.0, 0.7812, 0.5, 0.7812, 0.5, 0.7812, 1.0, 0.75, 1.0, 0.75, 0.5, 0.75, 0.5, 0.75, 1.0, 0.7188, 1.0, 0.7188, 0.5, 0.7188, 0.5, 0.7188, 1.0, 0.6875, 1.0, 0.6875, 0.5, 0.6875, 0.5, 0.6875, 1.0, 0.6562, 1.0, 0.6562, 0.5, 0.6562, 0.5, 0.6562, 1.0, 0.625, 1.0, 0.625, 0.5, 0.625, 0.5, 0.625, 1.0, 0.5938, 1.0, 0.5938, 0.5, 0.5938, 0.5, 0.5938, 1.0, 0.5625, 1.0, 0.5625, 0.5, 0.5625, 0.5, 0.5625, 1.0, 0.5312, 1.0, 0.5312, 0.5, 0.5312, 0.5, 0.5312, 1.0, 0.5, 1.0, 0.5, 0.5, 0.5, 0.5, 0.5, 1.0, 0.4688, 1.0, 0.4688, 0.5, 0.4688, 0.5, 0.4688, 1.0, 0.4375, 1.0, 0.4375, 0.5, 0.4375, 0.5, 0.4375, 1.0, 0.4062, 1.0, 0.4062, 0.5, 0.4062, 0.5, 0.4062, 1.0, 0.375, 1.0, 0.375, 0.5, 0.375, 0.5, 0.375, 1.0, 0.3438, 1.0, 0.3438, 0.5, 0.3438, 0.5, 0.3438, 1.0, 0.3125, 1.0, 0.3125, 0.5, 0.3125, 0.5, 0.3125, 1.0, 0.2812, 1.0, 0.2812, 0.5, 0.2812, 0.5, 0.2812, 1.0, 0.25, 1.0, 0.25, 0.5, 0.25, 0.5, 0.25, 1.0, 0.2188, 1.0, 0.2188, 0.5, 0.2188, 0.5, 0.2188, 1.0, 0.1875, 1.0, 0.1875, 0.5, 0.1875, 0.5, 0.1875, 1.0, 0.1562, 1.0, 0.1562, 0.5, 0.1562, 0.5, 0.1562, 1.0, 0.125, 1.0, 0.125, 0.5, 0.125, 0.5, 0.125, 1.0, 0.09375, 1.0, 0.09375, 0.5, 0.09375, 0.5, 0.09375, 1.0, 0.0625, 1.0, 0.0625, 0.5, 0.2968, 0.4854, 0.25, 0.49, 0.2032, 0.4854, 0.1582, 0.4717, 0.1167, 0.4496, 0.08029, 0.4197, 0.05045, 0.3833, 0.02827, 0.3418, 0.01461, 0.2968, 0.01, 0.25, 0.01461, 0.2032, 0.02827, 0.1582, 0.05045, 0.1167, 0.08029, 0.08029, 0.1167, 0.05045, 0.1582, 0.02827, 0.2032, 0.01461, 0.25, 0.01, 0.2968, 0.01461, 0.3418, 0.02827, 0.3833, 0.05045, 0.4197, 0.08029, 0.4496, 0.1167, 0.4717, 0.1582, 0.4854, 0.2032, 0.49, 0.25, 0.4854, 0.2968, 0.4717, 0.3418, 0.4496, 0.3833, 0.4197, 0.4197, 0.3833, 0.4496, 0.3418, 0.4717, 0.0625, 0.5, 0.0625, 1.0, 0.03125, 1.0, 0.03125, 0.5, 0.03125, 0.5, 0.03125, 1.0, 0.0, 1.0, 0.0, 0.5, 0.75, 0.49, 0.7968, 0.4854, 0.8418, 0.4717, 0.8833, 0.4496, 0.9197, 0.4197, 0.9496, 0.3833, 0.9717, 0.3418, 0.9854, 0.2968, 0.99, 0.25, 0.9854, 0.2032, 0.9717, 0.1582, 0.9496, 0.1167, 0.9197, 0.08029, 0.8833, 0.05045, 0.8418, 0.02827, 0.7968, 0.01461, 0.75, 0.01, 0.7032, 0.01461, 0.6582, 0.02827, 0.6167, 0.05045, 0.5803, 0.08029, 0.5504, 0.1167, 0.5283, 0.1582, 0.5146, 0.2032, 0.51, 0.25, 0.5146, 0.2968, 0.5283, 0.3418, 0.5504, 0.3833, 0.5803, 0.4197, 0.6167, 0.4496, 0.6582, 0.4717, 0.7032, 0.4854])
me_cylinder_012.update()
me_cylinder_013 = bpy.data.meshes.new('Cylinder.013')
me_cylinder_013.from_pydata([(0.0, 1.0, -1.0), (0.0, 1.0, 1.0), (0.1951, 0.9808, -1.0), (0.1951, 0.9808, 1.0), (0.3827, 0.9239, -1.0), (0.3827, 0.9239, 1.0), (0.5556, 0.8315, -1.0), (0.5556, 0.8315, 1.0), (0.7071, 0.7071, -1.0), (0.7071, 0.7071, 1.0), (0.8315, 0.5556, -1.0), (0.8315, 0.5556, 1.0), (0.9239, 0.3827, -1.0), (0.9239, 0.3827, 1.0), (0.9808, 0.1951, -1.0), (0.9808, 0.1951, 1.0), (1.0, 0.0, -1.0), (1.0, 0.0, 1.0), (0.9808, -0.1951, -1.0), (0.9808, -0.1951, 1.0), (0.9239, -0.3827, -1.0), (0.9239, -0.3827, 1.0), (0.8315, -0.5556, -1.0), (0.8315, -0.5556, 1.0), (0.7071, -0.7071, -1.0), (0.7071, -0.7071, 1.0), (0.5556, -0.8315, -1.0), (0.5556, -0.8315, 1.0), (0.3827, -0.9239, -1.0), (0.3827, -0.9239, 1.0), (0.1951, -0.9808, -1.0), (0.1951, -0.9808, 1.0), (0.0, -1.0, -1.0), (0.0, -1.0, 1.0), (-0.1951, -0.9808, -1.0), (-0.1951, -0.9808, 1.0), (-0.3827, -0.9239, -1.0), (-0.3827, -0.9239, 1.0), (-0.5556, -0.8315, -1.0), (-0.5556, -0.8315, 1.0), (-0.7071, -0.7071, -1.0), (-0.7071, -0.7071, 1.0), (-0.8315, -0.5556, -1.0), (-0.8315, -0.5556, 1.0), (-0.9239, -0.3827, -1.0), (-0.9239, -0.3827, 1.0), (-0.9808, -0.1951, -1.0), (-0.9808, -0.1951, 1.0), (-1.0, 0.0, -1.0), (-1.0, 0.0, 1.0), (-0.9808, 0.1951, -1.0), (-0.9808, 0.1951, 1.0), (-0.9239, 0.3827, -1.0), (-0.9239, 0.3827, 1.0), (-0.8315, 0.5556, -1.0), (-0.8315, 0.5556, 1.0), (-0.7071, 0.7071, -1.0), (-0.7071, 0.7071, 1.0), (-0.5556, 0.8315, -1.0), (-0.5556, 0.8315, 1.0), (-0.3827, 0.9239, -1.0), (-0.3827, 0.9239, 1.0), (-0.1951, 0.9808, -1.0), (-0.1951, 0.9808, 1.0)], [], [(0, 1, 3, 2), (2, 3, 5, 4), (4, 5, 7, 6), (6, 7, 9, 8), (8, 9, 11, 10), (10, 11, 13, 12), (12, 13, 15, 14), (14, 15, 17, 16), (16, 17, 19, 18), (18, 19, 21, 20), (20, 21, 23, 22), (22, 23, 25, 24), (24, 25, 27, 26), (26, 27, 29, 28), (28, 29, 31, 30), (30, 31, 33, 32), (32, 33, 35, 34), (34, 35, 37, 36), (36, 37, 39, 38), (38, 39, 41, 40), (40, 41, 43, 42), (42, 43, 45, 44), (44, 45, 47, 46), (46, 47, 49, 48), (48, 49, 51, 50), (50, 51, 53, 52), (52, 53, 55, 54), (54, 55, 57, 56), (56, 57, 59, 58), (58, 59, 61, 60), (3, 1, 63, 61, 59, 57, 55, 53, 51, 49, 47, 45, 43, 41, 39, 37, 35, 33, 31, 29, 27, 25, 23, 21, 19, 17, 15, 13, 11, 9, 7, 5), (60, 61, 63, 62), (62, 63, 1, 0), (0, 2, 4, 6, 8, 10, 12, 14, 16, 18, 20, 22, 24, 26, 28, 30, 32, 34, 36, 38, 40, 42, 44, 46, 48, 50, 52, 54, 56, 58, 60, 62)])
_uv = me_cylinder_013.uv_layers.new(name='UVMap')
_uv.uv.foreach_set('vector', [1.0, 0.5, 1.0, 1.0, 0.9688, 1.0, 0.9688, 0.5, 0.9688, 0.5, 0.9688, 1.0, 0.9375, 1.0, 0.9375, 0.5, 0.9375, 0.5, 0.9375, 1.0, 0.9062, 1.0, 0.9062, 0.5, 0.9062, 0.5, 0.9062, 1.0, 0.875, 1.0, 0.875, 0.5, 0.875, 0.5, 0.875, 1.0, 0.8438, 1.0, 0.8438, 0.5, 0.8438, 0.5, 0.8438, 1.0, 0.8125, 1.0, 0.8125, 0.5, 0.8125, 0.5, 0.8125, 1.0, 0.7812, 1.0, 0.7812, 0.5, 0.7812, 0.5, 0.7812, 1.0, 0.75, 1.0, 0.75, 0.5, 0.75, 0.5, 0.75, 1.0, 0.7188, 1.0, 0.7188, 0.5, 0.7188, 0.5, 0.7188, 1.0, 0.6875, 1.0, 0.6875, 0.5, 0.6875, 0.5, 0.6875, 1.0, 0.6562, 1.0, 0.6562, 0.5, 0.6562, 0.5, 0.6562, 1.0, 0.625, 1.0, 0.625, 0.5, 0.625, 0.5, 0.625, 1.0, 0.5938, 1.0, 0.5938, 0.5, 0.5938, 0.5, 0.5938, 1.0, 0.5625, 1.0, 0.5625, 0.5, 0.5625, 0.5, 0.5625, 1.0, 0.5312, 1.0, 0.5312, 0.5, 0.5312, 0.5, 0.5312, 1.0, 0.5, 1.0, 0.5, 0.5, 0.5, 0.5, 0.5, 1.0, 0.4688, 1.0, 0.4688, 0.5, 0.4688, 0.5, 0.4688, 1.0, 0.4375, 1.0, 0.4375, 0.5, 0.4375, 0.5, 0.4375, 1.0, 0.4062, 1.0, 0.4062, 0.5, 0.4062, 0.5, 0.4062, 1.0, 0.375, 1.0, 0.375, 0.5, 0.375, 0.5, 0.375, 1.0, 0.3438, 1.0, 0.3438, 0.5, 0.3438, 0.5, 0.3438, 1.0, 0.3125, 1.0, 0.3125, 0.5, 0.3125, 0.5, 0.3125, 1.0, 0.2812, 1.0, 0.2812, 0.5, 0.2812, 0.5, 0.2812, 1.0, 0.25, 1.0, 0.25, 0.5, 0.25, 0.5, 0.25, 1.0, 0.2188, 1.0, 0.2188, 0.5, 0.2188, 0.5, 0.2188, 1.0, 0.1875, 1.0, 0.1875, 0.5, 0.1875, 0.5, 0.1875, 1.0, 0.1562, 1.0, 0.1562, 0.5, 0.1562, 0.5, 0.1562, 1.0, 0.125, 1.0, 0.125, 0.5, 0.125, 0.5, 0.125, 1.0, 0.09375, 1.0, 0.09375, 0.5, 0.09375, 0.5, 0.09375, 1.0, 0.0625, 1.0, 0.0625, 0.5, 0.2968, 0.4854, 0.25, 0.49, 0.2032, 0.4854, 0.1582, 0.4717, 0.1167, 0.4496, 0.08029, 0.4197, 0.05045, 0.3833, 0.02827, 0.3418, 0.01461, 0.2968, 0.01, 0.25, 0.01461, 0.2032, 0.02827, 0.1582, 0.05045, 0.1167, 0.08029, 0.08029, 0.1167, 0.05045, 0.1582, 0.02827, 0.2032, 0.01461, 0.25, 0.01, 0.2968, 0.01461, 0.3418, 0.02827, 0.3833, 0.05045, 0.4197, 0.08029, 0.4496, 0.1167, 0.4717, 0.1582, 0.4854, 0.2032, 0.49, 0.25, 0.4854, 0.2968, 0.4717, 0.3418, 0.4496, 0.3833, 0.4197, 0.4197, 0.3833, 0.4496, 0.3418, 0.4717, 0.0625, 0.5, 0.0625, 1.0, 0.03125, 1.0, 0.03125, 0.5, 0.03125, 0.5, 0.03125, 1.0, 0.0, 1.0, 0.0, 0.5, 0.75, 0.49, 0.7968, 0.4854, 0.8418, 0.4717, 0.8833, 0.4496, 0.9197, 0.4197, 0.9496, 0.3833, 0.9717, 0.3418, 0.9854, 0.2968, 0.99, 0.25, 0.9854, 0.2032, 0.9717, 0.1582, 0.9496, 0.1167, 0.9197, 0.08029, 0.8833, 0.05045, 0.8418, 0.02827, 0.7968, 0.01461, 0.75, 0.01, 0.7032, 0.01461, 0.6582, 0.02827, 0.6167, 0.05045, 0.5803, 0.08029, 0.5504, 0.1167, 0.5283, 0.1582, 0.5146, 0.2032, 0.51, 0.25, 0.5146, 0.2968, 0.5283, 0.3418, 0.5504, 0.3833, 0.5803, 0.4197, 0.6167, 0.4496, 0.6582, 0.4717, 0.7032, 0.4854])
me_cylinder_013.update()
me_cylinder_014 = bpy.data.meshes.new('Cylinder.014')
me_cylinder_014.from_pydata([(0.3813, 0.7642, -0.1069), (0.3813, 0.7642, 1.893), (0.4053, 0.7617, -0.1069), (0.4053, 0.7617, 1.893), (0.4283, 0.7543, -0.1069), (0.4283, 0.7543, 1.893), (0.4495, 0.7424, -0.1069), (0.4495, 0.7424, 1.893), (0.4681, 0.7263, -0.1069), (0.4681, 0.7263, 1.893), (0.4834, 0.7067, -0.1069), (0.4834, 0.7067, 1.893), (0.4947, 0.6843, -0.1069), (0.4947, 0.6843, 1.893), (0.5017, 0.66, -0.1069), (0.5017, 0.66, 1.893), (0.5041, 0.6348, -0.1069), (0.5041, 0.6348, 1.893), (0.5017, 0.6095, -0.1069), (0.5017, 0.6095, 1.893), (0.4947, 0.5852, -0.1069), (0.4947, 0.5852, 1.893), (0.4834, 0.5629, -0.1069), (0.4834, 0.5629, 1.893), (0.4681, 0.5433, -0.1069), (0.4681, 0.5433, 1.893), (0.4495, 0.5272, -0.1069), (0.4495, 0.5272, 1.893), (0.4283, 0.5152, -0.1069), (0.4283, 0.5152, 1.893), (0.4053, 0.5078, -0.1069), (0.4053, 0.5078, 1.893), (0.3813, 0.5054, -0.1069), (0.3813, 0.5054, 1.893), (0.3574, 0.5078, -0.1069), (0.3574, 0.5078, 1.893), (0.3343, 0.5152, -0.1069), (0.3343, 0.5152, 1.893), (0.3131, 0.5272, -0.1069), (0.3131, 0.5272, 1.893), (0.2945, 0.5433, -0.1069), (0.2945, 0.5433, 1.893), (0.2793, 0.5629, -0.1069), (0.2793, 0.5629, 1.893), (0.2679, 0.5852, -0.1069), (0.2679, 0.5852, 1.893), (0.2609, 0.6095, -0.1069), (0.2609, 0.6095, 1.893), (0.2586, 0.6348, -0.1069), (0.2586, 0.6348, 1.893), (0.2609, 0.66, -0.1069), (0.2609, 0.66, 1.893), (0.2679, 0.6843, -0.1069), (0.2679, 0.6843, 1.893), (0.2793, 0.7067, -0.1069), (0.2793, 0.7067, 1.893), (0.2945, 0.7263, -0.1069), (0.2945, 0.7263, 1.893), (0.3131, 0.7424, -0.1069), (0.3131, 0.7424, 1.893), (0.3343, 0.7543, -0.1069), (0.3343, 0.7543, 1.893), (0.3574, 0.7617, -0.1069), (0.3574, 0.7617, 1.893)], [], [(0, 1, 3, 2), (2, 3, 5, 4), (4, 5, 7, 6), (6, 7, 9, 8), (8, 9, 11, 10), (10, 11, 13, 12), (12, 13, 15, 14), (14, 15, 17, 16), (16, 17, 19, 18), (18, 19, 21, 20), (20, 21, 23, 22), (22, 23, 25, 24), (24, 25, 27, 26), (26, 27, 29, 28), (28, 29, 31, 30), (30, 31, 33, 32), (32, 33, 35, 34), (34, 35, 37, 36), (36, 37, 39, 38), (38, 39, 41, 40), (40, 41, 43, 42), (42, 43, 45, 44), (44, 45, 47, 46), (46, 47, 49, 48), (48, 49, 51, 50), (50, 51, 53, 52), (52, 53, 55, 54), (54, 55, 57, 56), (56, 57, 59, 58), (58, 59, 61, 60), (3, 1, 63, 61, 59, 57, 55, 53, 51, 49, 47, 45, 43, 41, 39, 37, 35, 33, 31, 29, 27, 25, 23, 21, 19, 17, 15, 13, 11, 9, 7, 5), (60, 61, 63, 62), (62, 63, 1, 0), (0, 2, 4, 6, 8, 10, 12, 14, 16, 18, 20, 22, 24, 26, 28, 30, 32, 34, 36, 38, 40, 42, 44, 46, 48, 50, 52, 54, 56, 58, 60, 62)])
_uv = me_cylinder_014.uv_layers.new(name='UVMap')
_uv.uv.foreach_set('vector', [1.0, 0.5, 1.0, 1.0, 0.9688, 1.0, 0.9688, 0.5, 0.9688, 0.5, 0.9688, 1.0, 0.9375, 1.0, 0.9375, 0.5, 0.9375, 0.5, 0.9375, 1.0, 0.9062, 1.0, 0.9062, 0.5, 0.9062, 0.5, 0.9062, 1.0, 0.875, 1.0, 0.875, 0.5, 0.875, 0.5, 0.875, 1.0, 0.8438, 1.0, 0.8438, 0.5, 0.8438, 0.5, 0.8438, 1.0, 0.8125, 1.0, 0.8125, 0.5, 0.8125, 0.5, 0.8125, 1.0, 0.7812, 1.0, 0.7812, 0.5, 0.7812, 0.5, 0.7812, 1.0, 0.75, 1.0, 0.75, 0.5, 0.75, 0.5, 0.75, 1.0, 0.7188, 1.0, 0.7188, 0.5, 0.7188, 0.5, 0.7188, 1.0, 0.6875, 1.0, 0.6875, 0.5, 0.6875, 0.5, 0.6875, 1.0, 0.6562, 1.0, 0.6562, 0.5, 0.6562, 0.5, 0.6562, 1.0, 0.625, 1.0, 0.625, 0.5, 0.625, 0.5, 0.625, 1.0, 0.5938, 1.0, 0.5938, 0.5, 0.5938, 0.5, 0.5938, 1.0, 0.5625, 1.0, 0.5625, 0.5, 0.5625, 0.5, 0.5625, 1.0, 0.5312, 1.0, 0.5312, 0.5, 0.5312, 0.5, 0.5312, 1.0, 0.5, 1.0, 0.5, 0.5, 0.5, 0.5, 0.5, 1.0, 0.4688, 1.0, 0.4688, 0.5, 0.4688, 0.5, 0.4688, 1.0, 0.4375, 1.0, 0.4375, 0.5, 0.4375, 0.5, 0.4375, 1.0, 0.4062, 1.0, 0.4062, 0.5, 0.4062, 0.5, 0.4062, 1.0, 0.375, 1.0, 0.375, 0.5, 0.375, 0.5, 0.375, 1.0, 0.3438, 1.0, 0.3438, 0.5, 0.3438, 0.5, 0.3438, 1.0, 0.3125, 1.0, 0.3125, 0.5, 0.3125, 0.5, 0.3125, 1.0, 0.2812, 1.0, 0.2812, 0.5, 0.2812, 0.5, 0.2812, 1.0, 0.25, 1.0, 0.25, 0.5, 0.25, 0.5, 0.25, 1.0, 0.2188, 1.0, 0.2188, 0.5, 0.2188, 0.5, 0.2188, 1.0, 0.1875, 1.0, 0.1875, 0.5, 0.1875, 0.5, 0.1875, 1.0, 0.1562, 1.0, 0.1562, 0.5, 0.1562, 0.5, 0.1562, 1.0, 0.125, 1.0, 0.125, 0.5, 0.125, 0.5, 0.125, 1.0, 0.09375, 1.0, 0.09375, 0.5, 0.09375, 0.5, 0.09375, 1.0, 0.0625, 1.0, 0.0625, 0.5, 0.2968, 0.4854, 0.25, 0.49, 0.2032, 0.4854, 0.1582, 0.4717, 0.1167, 0.4496, 0.08029, 0.4197, 0.05045, 0.3833, 0.02827, 0.3418, 0.01461, 0.2968, 0.01, 0.25, 0.01461, 0.2032, 0.02827, 0.1582, 0.05045, 0.1167, 0.08029, 0.08029, 0.1167, 0.05045, 0.1582, 0.02827, 0.2032, 0.01461, 0.25, 0.01, 0.2968, 0.01461, 0.3418, 0.02827, 0.3833, 0.05045, 0.4197, 0.08029, 0.4496, 0.1167, 0.4717, 0.1582, 0.4854, 0.2032, 0.49, 0.25, 0.4854, 0.2968, 0.4717, 0.3418, 0.4496, 0.3833, 0.4197, 0.4197, 0.3833, 0.4496, 0.3418, 0.4717, 0.0625, 0.5, 0.0625, 1.0, 0.03125, 1.0, 0.03125, 0.5, 0.03125, 0.5, 0.03125, 1.0, 0.0, 1.0, 0.0, 0.5, 0.75, 0.49, 0.7968, 0.4854, 0.8418, 0.4717, 0.8833, 0.4496, 0.9197, 0.4197, 0.9496, 0.3833, 0.9717, 0.3418, 0.9854, 0.2968, 0.99, 0.25, 0.9854, 0.2032, 0.9717, 0.1582, 0.9496, 0.1167, 0.9197, 0.08029, 0.8833, 0.05045, 0.8418, 0.02827, 0.7968, 0.01461, 0.75, 0.01, 0.7032, 0.01461, 0.6582, 0.02827, 0.6167, 0.05045, 0.5803, 0.08029, 0.5504, 0.1167, 0.5283, 0.1582, 0.5146, 0.2032, 0.51, 0.25, 0.5146, 0.2968, 0.5283, 0.3418, 0.5504, 0.3833, 0.5803, 0.4197, 0.6167, 0.4496, 0.6582, 0.4717, 0.7032, 0.4854])
me_cylinder_014.update()
me_cylinder_015 = bpy.data.meshes.new('Cylinder.015')
me_cylinder_015.from_pydata([(0.3813, 0.7642, -0.1069), (0.3813, 0.7642, 1.893), (0.4053, 0.7617, -0.1069), (0.4053, 0.7617, 1.893), (0.4283, 0.7543, -0.1069), (0.4283, 0.7543, 1.893), (0.4495, 0.7424, -0.1069), (0.4495, 0.7424, 1.893), (0.4681, 0.7263, -0.1069), (0.4681, 0.7263, 1.893), (0.4834, 0.7067, -0.1069), (0.4834, 0.7067, 1.893), (0.4947, 0.6843, -0.1069), (0.4947, 0.6843, 1.893), (0.5017, 0.66, -0.1069), (0.5017, 0.66, 1.893), (0.5041, 0.6348, -0.1069), (0.5041, 0.6348, 1.893), (0.5017, 0.6095, -0.1069), (0.5017, 0.6095, 1.893), (0.4947, 0.5852, -0.1069), (0.4947, 0.5852, 1.893), (0.4834, 0.5629, -0.1069), (0.4834, 0.5629, 1.893), (0.4681, 0.5433, -0.1069), (0.4681, 0.5433, 1.893), (0.4495, 0.5272, -0.1069), (0.4495, 0.5272, 1.893), (0.4283, 0.5152, -0.1069), (0.4283, 0.5152, 1.893), (0.4053, 0.5078, -0.1069), (0.4053, 0.5078, 1.893), (0.3813, 0.5054, -0.1069), (0.3813, 0.5054, 1.893), (0.3574, 0.5078, -0.1069), (0.3574, 0.5078, 1.893), (0.3343, 0.5152, -0.1069), (0.3343, 0.5152, 1.893), (0.3131, 0.5272, -0.1069), (0.3131, 0.5272, 1.893), (0.2945, 0.5433, -0.1069), (0.2945, 0.5433, 1.893), (0.2793, 0.5629, -0.1069), (0.2793, 0.5629, 1.893), (0.2679, 0.5852, -0.1069), (0.2679, 0.5852, 1.893), (0.2609, 0.6095, -0.1069), (0.2609, 0.6095, 1.893), (0.2586, 0.6348, -0.1069), (0.2586, 0.6348, 1.893), (0.2609, 0.66, -0.1069), (0.2609, 0.66, 1.893), (0.2679, 0.6843, -0.1069), (0.2679, 0.6843, 1.893), (0.2793, 0.7067, -0.1069), (0.2793, 0.7067, 1.893), (0.2945, 0.7263, -0.1069), (0.2945, 0.7263, 1.893), (0.3131, 0.7424, -0.1069), (0.3131, 0.7424, 1.893), (0.3343, 0.7543, -0.1069), (0.3343, 0.7543, 1.893), (0.3574, 0.7617, -0.1069), (0.3574, 0.7617, 1.893)], [], [(0, 1, 3, 2), (2, 3, 5, 4), (4, 5, 7, 6), (6, 7, 9, 8), (8, 9, 11, 10), (10, 11, 13, 12), (12, 13, 15, 14), (14, 15, 17, 16), (16, 17, 19, 18), (18, 19, 21, 20), (20, 21, 23, 22), (22, 23, 25, 24), (24, 25, 27, 26), (26, 27, 29, 28), (28, 29, 31, 30), (30, 31, 33, 32), (32, 33, 35, 34), (34, 35, 37, 36), (36, 37, 39, 38), (38, 39, 41, 40), (40, 41, 43, 42), (42, 43, 45, 44), (44, 45, 47, 46), (46, 47, 49, 48), (48, 49, 51, 50), (50, 51, 53, 52), (52, 53, 55, 54), (54, 55, 57, 56), (56, 57, 59, 58), (58, 59, 61, 60), (3, 1, 63, 61, 59, 57, 55, 53, 51, 49, 47, 45, 43, 41, 39, 37, 35, 33, 31, 29, 27, 25, 23, 21, 19, 17, 15, 13, 11, 9, 7, 5), (60, 61, 63, 62), (62, 63, 1, 0), (0, 2, 4, 6, 8, 10, 12, 14, 16, 18, 20, 22, 24, 26, 28, 30, 32, 34, 36, 38, 40, 42, 44, 46, 48, 50, 52, 54, 56, 58, 60, 62)])
_uv = me_cylinder_015.uv_layers.new(name='UVMap')
_uv.uv.foreach_set('vector', [1.0, 0.5, 1.0, 1.0, 0.9688, 1.0, 0.9688, 0.5, 0.9688, 0.5, 0.9688, 1.0, 0.9375, 1.0, 0.9375, 0.5, 0.9375, 0.5, 0.9375, 1.0, 0.9062, 1.0, 0.9062, 0.5, 0.9062, 0.5, 0.9062, 1.0, 0.875, 1.0, 0.875, 0.5, 0.875, 0.5, 0.875, 1.0, 0.8438, 1.0, 0.8438, 0.5, 0.8438, 0.5, 0.8438, 1.0, 0.8125, 1.0, 0.8125, 0.5, 0.8125, 0.5, 0.8125, 1.0, 0.7812, 1.0, 0.7812, 0.5, 0.7812, 0.5, 0.7812, 1.0, 0.75, 1.0, 0.75, 0.5, 0.75, 0.5, 0.75, 1.0, 0.7188, 1.0, 0.7188, 0.5, 0.7188, 0.5, 0.7188, 1.0, 0.6875, 1.0, 0.6875, 0.5, 0.6875, 0.5, 0.6875, 1.0, 0.6562, 1.0, 0.6562, 0.5, 0.6562, 0.5, 0.6562, 1.0, 0.625, 1.0, 0.625, 0.5, 0.625, 0.5, 0.625, 1.0, 0.5938, 1.0, 0.5938, 0.5, 0.5938, 0.5, 0.5938, 1.0, 0.5625, 1.0, 0.5625, 0.5, 0.5625, 0.5, 0.5625, 1.0, 0.5312, 1.0, 0.5312, 0.5, 0.5312, 0.5, 0.5312, 1.0, 0.5, 1.0, 0.5, 0.5, 0.5, 0.5, 0.5, 1.0, 0.4688, 1.0, 0.4688, 0.5, 0.4688, 0.5, 0.4688, 1.0, 0.4375, 1.0, 0.4375, 0.5, 0.4375, 0.5, 0.4375, 1.0, 0.4062, 1.0, 0.4062, 0.5, 0.4062, 0.5, 0.4062, 1.0, 0.375, 1.0, 0.375, 0.5, 0.375, 0.5, 0.375, 1.0, 0.3438, 1.0, 0.3438, 0.5, 0.3438, 0.5, 0.3438, 1.0, 0.3125, 1.0, 0.3125, 0.5, 0.3125, 0.5, 0.3125, 1.0, 0.2812, 1.0, 0.2812, 0.5, 0.2812, 0.5, 0.2812, 1.0, 0.25, 1.0, 0.25, 0.5, 0.25, 0.5, 0.25, 1.0, 0.2188, 1.0, 0.2188, 0.5, 0.2188, 0.5, 0.2188, 1.0, 0.1875, 1.0, 0.1875, 0.5, 0.1875, 0.5, 0.1875, 1.0, 0.1562, 1.0, 0.1562, 0.5, 0.1562, 0.5, 0.1562, 1.0, 0.125, 1.0, 0.125, 0.5, 0.125, 0.5, 0.125, 1.0, 0.09375, 1.0, 0.09375, 0.5, 0.09375, 0.5, 0.09375, 1.0, 0.0625, 1.0, 0.0625, 0.5, 0.2968, 0.4854, 0.25, 0.49, 0.2032, 0.4854, 0.1582, 0.4717, 0.1167, 0.4496, 0.08029, 0.4197, 0.05045, 0.3833, 0.02827, 0.3418, 0.01461, 0.2968, 0.01, 0.25, 0.01461, 0.2032, 0.02827, 0.1582, 0.05045, 0.1167, 0.08029, 0.08029, 0.1167, 0.05045, 0.1582, 0.02827, 0.2032, 0.01461, 0.25, 0.01, 0.2968, 0.01461, 0.3418, 0.02827, 0.3833, 0.05045, 0.4197, 0.08029, 0.4496, 0.1167, 0.4717, 0.1582, 0.4854, 0.2032, 0.49, 0.25, 0.4854, 0.2968, 0.4717, 0.3418, 0.4496, 0.3833, 0.4197, 0.4197, 0.3833, 0.4496, 0.3418, 0.4717, 0.0625, 0.5, 0.0625, 1.0, 0.03125, 1.0, 0.03125, 0.5, 0.03125, 0.5, 0.03125, 1.0, 0.0, 1.0, 0.0, 0.5, 0.75, 0.49, 0.7968, 0.4854, 0.8418, 0.4717, 0.8833, 0.4496, 0.9197, 0.4197, 0.9496, 0.3833, 0.9717, 0.3418, 0.9854, 0.2968, 0.99, 0.25, 0.9854, 0.2032, 0.9717, 0.1582, 0.9496, 0.1167, 0.9197, 0.08029, 0.8833, 0.05045, 0.8418, 0.02827, 0.7968, 0.01461, 0.75, 0.01, 0.7032, 0.01461, 0.6582, 0.02827, 0.6167, 0.05045, 0.5803, 0.08029, 0.5504, 0.1167, 0.5283, 0.1582, 0.5146, 0.2032, 0.51, 0.25, 0.5146, 0.2968, 0.5283, 0.3418, 0.5504, 0.3833, 0.5803, 0.4197, 0.6167, 0.4496, 0.6582, 0.4717, 0.7032, 0.4854])
me_cylinder_015.update()
me_cylinder_016 = bpy.data.meshes.new('Cylinder.016')
me_cylinder_016.from_pydata([(0.3813, 0.7642, -0.1069), (0.3813, 0.7642, 1.893), (0.4053, 0.7617, -0.1069), (0.4053, 0.7617, 1.893), (0.4283, 0.7543, -0.1069), (0.4283, 0.7543, 1.893), (0.4495, 0.7424, -0.1069), (0.4495, 0.7424, 1.893), (0.4681, 0.7263, -0.1069), (0.4681, 0.7263, 1.893), (0.4834, 0.7067, -0.1069), (0.4834, 0.7067, 1.893), (0.4947, 0.6843, -0.1069), (0.4947, 0.6843, 1.893), (0.5017, 0.66, -0.1069), (0.5017, 0.66, 1.893), (0.5041, 0.6348, -0.1069), (0.5041, 0.6348, 1.893), (0.5017, 0.6095, -0.1069), (0.5017, 0.6095, 1.893), (0.4947, 0.5852, -0.1069), (0.4947, 0.5852, 1.893), (0.4834, 0.5629, -0.1069), (0.4834, 0.5629, 1.893), (0.4681, 0.5433, -0.1069), (0.4681, 0.5433, 1.893), (0.4495, 0.5272, -0.1069), (0.4495, 0.5272, 1.893), (0.4283, 0.5152, -0.1069), (0.4283, 0.5152, 1.893), (0.4053, 0.5078, -0.1069), (0.4053, 0.5078, 1.893), (0.3813, 0.5054, -0.1069), (0.3813, 0.5054, 1.893), (0.3574, 0.5078, -0.1069), (0.3574, 0.5078, 1.893), (0.3343, 0.5152, -0.1069), (0.3343, 0.5152, 1.893), (0.3131, 0.5272, -0.1069), (0.3131, 0.5272, 1.893), (0.2945, 0.5433, -0.1069), (0.2945, 0.5433, 1.893), (0.2793, 0.5629, -0.1069), (0.2793, 0.5629, 1.893), (0.2679, 0.5852, -0.1069), (0.2679, 0.5852, 1.893), (0.2609, 0.6095, -0.1069), (0.2609, 0.6095, 1.893), (0.2586, 0.6348, -0.1069), (0.2586, 0.6348, 1.893), (0.2609, 0.66, -0.1069), (0.2609, 0.66, 1.893), (0.2679, 0.6843, -0.1069), (0.2679, 0.6843, 1.893), (0.2793, 0.7067, -0.1069), (0.2793, 0.7067, 1.893), (0.2945, 0.7263, -0.1069), (0.2945, 0.7263, 1.893), (0.3131, 0.7424, -0.1069), (0.3131, 0.7424, 1.893), (0.3343, 0.7543, -0.1069), (0.3343, 0.7543, 1.893), (0.3574, 0.7617, -0.1069), (0.3574, 0.7617, 1.893)], [], [(0, 1, 3, 2), (2, 3, 5, 4), (4, 5, 7, 6), (6, 7, 9, 8), (8, 9, 11, 10), (10, 11, 13, 12), (12, 13, 15, 14), (14, 15, 17, 16), (16, 17, 19, 18), (18, 19, 21, 20), (20, 21, 23, 22), (22, 23, 25, 24), (24, 25, 27, 26), (26, 27, 29, 28), (28, 29, 31, 30), (30, 31, 33, 32), (32, 33, 35, 34), (34, 35, 37, 36), (36, 37, 39, 38), (38, 39, 41, 40), (40, 41, 43, 42), (42, 43, 45, 44), (44, 45, 47, 46), (46, 47, 49, 48), (48, 49, 51, 50), (50, 51, 53, 52), (52, 53, 55, 54), (54, 55, 57, 56), (56, 57, 59, 58), (58, 59, 61, 60), (3, 1, 63, 61, 59, 57, 55, 53, 51, 49, 47, 45, 43, 41, 39, 37, 35, 33, 31, 29, 27, 25, 23, 21, 19, 17, 15, 13, 11, 9, 7, 5), (60, 61, 63, 62), (62, 63, 1, 0), (0, 2, 4, 6, 8, 10, 12, 14, 16, 18, 20, 22, 24, 26, 28, 30, 32, 34, 36, 38, 40, 42, 44, 46, 48, 50, 52, 54, 56, 58, 60, 62)])
_uv = me_cylinder_016.uv_layers.new(name='UVMap')
_uv.uv.foreach_set('vector', [1.0, 0.5, 1.0, 1.0, 0.9688, 1.0, 0.9688, 0.5, 0.9688, 0.5, 0.9688, 1.0, 0.9375, 1.0, 0.9375, 0.5, 0.9375, 0.5, 0.9375, 1.0, 0.9062, 1.0, 0.9062, 0.5, 0.9062, 0.5, 0.9062, 1.0, 0.875, 1.0, 0.875, 0.5, 0.875, 0.5, 0.875, 1.0, 0.8438, 1.0, 0.8438, 0.5, 0.8438, 0.5, 0.8438, 1.0, 0.8125, 1.0, 0.8125, 0.5, 0.8125, 0.5, 0.8125, 1.0, 0.7812, 1.0, 0.7812, 0.5, 0.7812, 0.5, 0.7812, 1.0, 0.75, 1.0, 0.75, 0.5, 0.75, 0.5, 0.75, 1.0, 0.7188, 1.0, 0.7188, 0.5, 0.7188, 0.5, 0.7188, 1.0, 0.6875, 1.0, 0.6875, 0.5, 0.6875, 0.5, 0.6875, 1.0, 0.6562, 1.0, 0.6562, 0.5, 0.6562, 0.5, 0.6562, 1.0, 0.625, 1.0, 0.625, 0.5, 0.625, 0.5, 0.625, 1.0, 0.5938, 1.0, 0.5938, 0.5, 0.5938, 0.5, 0.5938, 1.0, 0.5625, 1.0, 0.5625, 0.5, 0.5625, 0.5, 0.5625, 1.0, 0.5312, 1.0, 0.5312, 0.5, 0.5312, 0.5, 0.5312, 1.0, 0.5, 1.0, 0.5, 0.5, 0.5, 0.5, 0.5, 1.0, 0.4688, 1.0, 0.4688, 0.5, 0.4688, 0.5, 0.4688, 1.0, 0.4375, 1.0, 0.4375, 0.5, 0.4375, 0.5, 0.4375, 1.0, 0.4062, 1.0, 0.4062, 0.5, 0.4062, 0.5, 0.4062, 1.0, 0.375, 1.0, 0.375, 0.5, 0.375, 0.5, 0.375, 1.0, 0.3438, 1.0, 0.3438, 0.5, 0.3438, 0.5, 0.3438, 1.0, 0.3125, 1.0, 0.3125, 0.5, 0.3125, 0.5, 0.3125, 1.0, 0.2812, 1.0, 0.2812, 0.5, 0.2812, 0.5, 0.2812, 1.0, 0.25, 1.0, 0.25, 0.5, 0.25, 0.5, 0.25, 1.0, 0.2188, 1.0, 0.2188, 0.5, 0.2188, 0.5, 0.2188, 1.0, 0.1875, 1.0, 0.1875, 0.5, 0.1875, 0.5, 0.1875, 1.0, 0.1562, 1.0, 0.1562, 0.5, 0.1562, 0.5, 0.1562, 1.0, 0.125, 1.0, 0.125, 0.5, 0.125, 0.5, 0.125, 1.0, 0.09375, 1.0, 0.09375, 0.5, 0.09375, 0.5, 0.09375, 1.0, 0.0625, 1.0, 0.0625, 0.5, 0.2968, 0.4854, 0.25, 0.49, 0.2032, 0.4854, 0.1582, 0.4717, 0.1167, 0.4496, 0.08029, 0.4197, 0.05045, 0.3833, 0.02827, 0.3418, 0.01461, 0.2968, 0.01, 0.25, 0.01461, 0.2032, 0.02827, 0.1582, 0.05045, 0.1167, 0.08029, 0.08029, 0.1167, 0.05045, 0.1582, 0.02827, 0.2032, 0.01461, 0.25, 0.01, 0.2968, 0.01461, 0.3418, 0.02827, 0.3833, 0.05045, 0.4197, 0.08029, 0.4496, 0.1167, 0.4717, 0.1582, 0.4854, 0.2032, 0.49, 0.25, 0.4854, 0.2968, 0.4717, 0.3418, 0.4496, 0.3833, 0.4197, 0.4197, 0.3833, 0.4496, 0.3418, 0.4717, 0.0625, 0.5, 0.0625, 1.0, 0.03125, 1.0, 0.03125, 0.5, 0.03125, 0.5, 0.03125, 1.0, 0.0, 1.0, 0.0, 0.5, 0.75, 0.49, 0.7968, 0.4854, 0.8418, 0.4717, 0.8833, 0.4496, 0.9197, 0.4197, 0.9496, 0.3833, 0.9717, 0.3418, 0.9854, 0.2968, 0.99, 0.25, 0.9854, 0.2032, 0.9717, 0.1582, 0.9496, 0.1167, 0.9197, 0.08029, 0.8833, 0.05045, 0.8418, 0.02827, 0.7968, 0.01461, 0.75, 0.01, 0.7032, 0.01461, 0.6582, 0.02827, 0.6167, 0.05045, 0.5803, 0.08029, 0.5504, 0.1167, 0.5283, 0.1582, 0.5146, 0.2032, 0.51, 0.25, 0.5146, 0.2968, 0.5283, 0.3418, 0.5504, 0.3833, 0.5803, 0.4197, 0.6167, 0.4496, 0.6582, 0.4717, 0.7032, 0.4854])
me_cylinder_016.update()
me_cylinder_017 = bpy.data.meshes.new('Cylinder.017')
me_cylinder_017.from_pydata([(0.3813, 0.7642, -0.1069), (0.3813, 0.7642, 1.893), (0.4053, 0.7617, -0.1069), (0.4053, 0.7617, 1.893), (0.4283, 0.7543, -0.1069), (0.4283, 0.7543, 1.893), (0.4495, 0.7424, -0.1069), (0.4495, 0.7424, 1.893), (0.4681, 0.7263, -0.1069), (0.4681, 0.7263, 1.893), (0.4834, 0.7067, -0.1069), (0.4834, 0.7067, 1.893), (0.4947, 0.6843, -0.1069), (0.4947, 0.6843, 1.893), (0.5017, 0.66, -0.1069), (0.5017, 0.66, 1.893), (0.5041, 0.6348, -0.1069), (0.5041, 0.6348, 1.893), (0.5017, 0.6095, -0.1069), (0.5017, 0.6095, 1.893), (0.4947, 0.5852, -0.1069), (0.4947, 0.5852, 1.893), (0.4834, 0.5629, -0.1069), (0.4834, 0.5629, 1.893), (0.4681, 0.5433, -0.1069), (0.4681, 0.5433, 1.893), (0.4495, 0.5272, -0.1069), (0.4495, 0.5272, 1.893), (0.4283, 0.5152, -0.1069), (0.4283, 0.5152, 1.893), (0.4053, 0.5078, -0.1069), (0.4053, 0.5078, 1.893), (0.3813, 0.5054, -0.1069), (0.3813, 0.5054, 1.893), (0.3574, 0.5078, -0.1069), (0.3574, 0.5078, 1.893), (0.3343, 0.5152, -0.1069), (0.3343, 0.5152, 1.893), (0.3131, 0.5272, -0.1069), (0.3131, 0.5272, 1.893), (0.2945, 0.5433, -0.1069), (0.2945, 0.5433, 1.893), (0.2793, 0.5629, -0.1069), (0.2793, 0.5629, 1.893), (0.2679, 0.5852, -0.1069), (0.2679, 0.5852, 1.893), (0.2609, 0.6095, -0.1069), (0.2609, 0.6095, 1.893), (0.2586, 0.6348, -0.1069), (0.2586, 0.6348, 1.893), (0.2609, 0.66, -0.1069), (0.2609, 0.66, 1.893), (0.2679, 0.6843, -0.1069), (0.2679, 0.6843, 1.893), (0.2793, 0.7067, -0.1069), (0.2793, 0.7067, 1.893), (0.2945, 0.7263, -0.1069), (0.2945, 0.7263, 1.893), (0.3131, 0.7424, -0.1069), (0.3131, 0.7424, 1.893), (0.3343, 0.7543, -0.1069), (0.3343, 0.7543, 1.893), (0.3574, 0.7617, -0.1069), (0.3574, 0.7617, 1.893)], [], [(0, 1, 3, 2), (2, 3, 5, 4), (4, 5, 7, 6), (6, 7, 9, 8), (8, 9, 11, 10), (10, 11, 13, 12), (12, 13, 15, 14), (14, 15, 17, 16), (16, 17, 19, 18), (18, 19, 21, 20), (20, 21, 23, 22), (22, 23, 25, 24), (24, 25, 27, 26), (26, 27, 29, 28), (28, 29, 31, 30), (30, 31, 33, 32), (32, 33, 35, 34), (34, 35, 37, 36), (36, 37, 39, 38), (38, 39, 41, 40), (40, 41, 43, 42), (42, 43, 45, 44), (44, 45, 47, 46), (46, 47, 49, 48), (48, 49, 51, 50), (50, 51, 53, 52), (52, 53, 55, 54), (54, 55, 57, 56), (56, 57, 59, 58), (58, 59, 61, 60), (3, 1, 63, 61, 59, 57, 55, 53, 51, 49, 47, 45, 43, 41, 39, 37, 35, 33, 31, 29, 27, 25, 23, 21, 19, 17, 15, 13, 11, 9, 7, 5), (60, 61, 63, 62), (62, 63, 1, 0), (0, 2, 4, 6, 8, 10, 12, 14, 16, 18, 20, 22, 24, 26, 28, 30, 32, 34, 36, 38, 40, 42, 44, 46, 48, 50, 52, 54, 56, 58, 60, 62)])
_uv = me_cylinder_017.uv_layers.new(name='UVMap')
_uv.uv.foreach_set('vector', [1.0, 0.5, 1.0, 1.0, 0.9688, 1.0, 0.9688, 0.5, 0.9688, 0.5, 0.9688, 1.0, 0.9375, 1.0, 0.9375, 0.5, 0.9375, 0.5, 0.9375, 1.0, 0.9062, 1.0, 0.9062, 0.5, 0.9062, 0.5, 0.9062, 1.0, 0.875, 1.0, 0.875, 0.5, 0.875, 0.5, 0.875, 1.0, 0.8438, 1.0, 0.8438, 0.5, 0.8438, 0.5, 0.8438, 1.0, 0.8125, 1.0, 0.8125, 0.5, 0.8125, 0.5, 0.8125, 1.0, 0.7812, 1.0, 0.7812, 0.5, 0.7812, 0.5, 0.7812, 1.0, 0.75, 1.0, 0.75, 0.5, 0.75, 0.5, 0.75, 1.0, 0.7188, 1.0, 0.7188, 0.5, 0.7188, 0.5, 0.7188, 1.0, 0.6875, 1.0, 0.6875, 0.5, 0.6875, 0.5, 0.6875, 1.0, 0.6562, 1.0, 0.6562, 0.5, 0.6562, 0.5, 0.6562, 1.0, 0.625, 1.0, 0.625, 0.5, 0.625, 0.5, 0.625, 1.0, 0.5938, 1.0, 0.5938, 0.5, 0.5938, 0.5, 0.5938, 1.0, 0.5625, 1.0, 0.5625, 0.5, 0.5625, 0.5, 0.5625, 1.0, 0.5312, 1.0, 0.5312, 0.5, 0.5312, 0.5, 0.5312, 1.0, 0.5, 1.0, 0.5, 0.5, 0.5, 0.5, 0.5, 1.0, 0.4688, 1.0, 0.4688, 0.5, 0.4688, 0.5, 0.4688, 1.0, 0.4375, 1.0, 0.4375, 0.5, 0.4375, 0.5, 0.4375, 1.0, 0.4062, 1.0, 0.4062, 0.5, 0.4062, 0.5, 0.4062, 1.0, 0.375, 1.0, 0.375, 0.5, 0.375, 0.5, 0.375, 1.0, 0.3438, 1.0, 0.3438, 0.5, 0.3438, 0.5, 0.3438, 1.0, 0.3125, 1.0, 0.3125, 0.5, 0.3125, 0.5, 0.3125, 1.0, 0.2812, 1.0, 0.2812, 0.5, 0.2812, 0.5, 0.2812, 1.0, 0.25, 1.0, 0.25, 0.5, 0.25, 0.5, 0.25, 1.0, 0.2188, 1.0, 0.2188, 0.5, 0.2188, 0.5, 0.2188, 1.0, 0.1875, 1.0, 0.1875, 0.5, 0.1875, 0.5, 0.1875, 1.0, 0.1562, 1.0, 0.1562, 0.5, 0.1562, 0.5, 0.1562, 1.0, 0.125, 1.0, 0.125, 0.5, 0.125, 0.5, 0.125, 1.0, 0.09375, 1.0, 0.09375, 0.5, 0.09375, 0.5, 0.09375, 1.0, 0.0625, 1.0, 0.0625, 0.5, 0.2968, 0.4854, 0.25, 0.49, 0.2032, 0.4854, 0.1582, 0.4717, 0.1167, 0.4496, 0.08029, 0.4197, 0.05045, 0.3833, 0.02827, 0.3418, 0.01461, 0.2968, 0.01, 0.25, 0.01461, 0.2032, 0.02827, 0.1582, 0.05045, 0.1167, 0.08029, 0.08029, 0.1167, 0.05045, 0.1582, 0.02827, 0.2032, 0.01461, 0.25, 0.01, 0.2968, 0.01461, 0.3418, 0.02827, 0.3833, 0.05045, 0.4197, 0.08029, 0.4496, 0.1167, 0.4717, 0.1582, 0.4854, 0.2032, 0.49, 0.25, 0.4854, 0.2968, 0.4717, 0.3418, 0.4496, 0.3833, 0.4197, 0.4197, 0.3833, 0.4496, 0.3418, 0.4717, 0.0625, 0.5, 0.0625, 1.0, 0.03125, 1.0, 0.03125, 0.5, 0.03125, 0.5, 0.03125, 1.0, 0.0, 1.0, 0.0, 0.5, 0.75, 0.49, 0.7968, 0.4854, 0.8418, 0.4717, 0.8833, 0.4496, 0.9197, 0.4197, 0.9496, 0.3833, 0.9717, 0.3418, 0.9854, 0.2968, 0.99, 0.25, 0.9854, 0.2032, 0.9717, 0.1582, 0.9496, 0.1167, 0.9197, 0.08029, 0.8833, 0.05045, 0.8418, 0.02827, 0.7968, 0.01461, 0.75, 0.01, 0.7032, 0.01461, 0.6582, 0.02827, 0.6167, 0.05045, 0.5803, 0.08029, 0.5504, 0.1167, 0.5283, 0.1582, 0.5146, 0.2032, 0.51, 0.25, 0.5146, 0.2968, 0.5283, 0.3418, 0.5504, 0.3833, 0.5803, 0.4197, 0.6167, 0.4496, 0.6582, 0.4717, 0.7032, 0.4854])
me_cylinder_017.update()

# ---- objects
ob_cube = bpy.data.objects.new('Cube', me_cube)
ob_cylinder_003 = bpy.data.objects.new('Cylinder.003', me_cylinder_003)
ob_cylinder_004 = bpy.data.objects.new('Cylinder.004', me_cylinder_004)
ob_cylinder_005 = bpy.data.objects.new('Cylinder.005', me_cylinder_005)
ob_cylinder_002 = bpy.data.objects.new('Cylinder.002', me_cylinder_006)
ob_cylinder_001 = bpy.data.objects.new('Cylinder.001', me_cylinder_007)
ob_cylinder_006 = bpy.data.objects.new('Cylinder.006', me_cylinder_011)
ob_cylinder_007 = bpy.data.objects.new('Cylinder.007', me_cylinder_012)
ob_cylinder_008 = bpy.data.objects.new('Cylinder.008', me_cylinder_013)
ob_cylinder_009 = bpy.data.objects.new('Cylinder.009', me_cylinder_014)
ob_cylinder_010 = bpy.data.objects.new('Cylinder.010', me_cylinder_015)
ob_cylinder_011 = bpy.data.objects.new('Cylinder.011', me_cylinder_016)
ob_cylinder_012 = bpy.data.objects.new('Cylinder.012', me_cylinder_017)

# ---- transforms, parenting, visibility, modifiers, constraints
ob_cube.location = (-0.9883, 0.4665, 5.111)
ob_cube.scale = (3.322, 2.79, 1.984)
ob_cube.lock_rotations_4d = False
ob_cube.empty_display_type = 'ARROWS'
ob_cube.lineart.crease_threshold = 0.0
ob_cylinder_003.location = (-0.139, -3.142, 1.189)
ob_cylinder_003.scale = (3.28, 2.939, 1.984)
ob_cylinder_004.location = (1.121, -1.279, 0.9255)
ob_cylinder_004.scale = (0.2116, 0.2202, 0.06338)
ob_cylinder_005.location = (-4.376, -3.142, 1.189)
ob_cylinder_005.scale = (3.28, 2.939, 1.984)
ob_cylinder_002.location = (-4.376, 0.4647, 1.189)
ob_cylinder_002.scale = (3.28, 2.939, 1.984)
ob_cylinder_001.location = (-0.1137, 0.4647, 1.189)
ob_cylinder_001.scale = (3.28, 2.939, 1.984)
ob_cylinder_006.location = (1.132, 2.337, 0.9255)
ob_cylinder_006.scale = (0.2116, 0.2202, 0.06338)
ob_cylinder_007.location = (-3.125, 2.337, 0.9255)
ob_cylinder_007.scale = (0.2116, 0.2202, 0.06338)
ob_cylinder_008.location = (-3.125, -1.289, 0.9255)
ob_cylinder_008.scale = (0.2116, 0.2202, 0.06338)
ob_cylinder_009.location = (-4.668, -3.596, 0.6308)
ob_cylinder_009.scale = (4.034, 3.646, 0.141)
ob_cylinder_010.location = (-0.4304, -3.596, 0.6308)
ob_cylinder_010.scale = (4.034, 3.646, 0.141)
ob_cylinder_011.location = (-0.3867, 0.005593, 0.6308)
ob_cylinder_011.scale = (4.034, 3.646, 0.141)
ob_cylinder_012.location = (-4.65, 0.03106, 0.6308)
ob_cylinder_012.scale = (4.034, 3.646, 0.141)

# ---- collection membership
col_collection.objects.link(ob_cube)
col_collection.objects.link(ob_cylinder_003)
col_collection.objects.link(ob_cylinder_004)
col_collection.objects.link(ob_cylinder_005)
col_collection.objects.link(ob_cylinder_002)
col_collection.objects.link(ob_cylinder_001)
col_collection.objects.link(ob_cylinder_006)
col_collection.objects.link(ob_cylinder_007)
col_collection.objects.link(ob_cylinder_008)
col_collection.objects.link(ob_cylinder_009)
col_collection.objects.link(ob_cylinder_010)
col_collection.objects.link(ob_cylinder_011)
col_collection.objects.link(ob_cylinder_012)

# ---- scene / render settings (as saved in the file)
scene.frame_start = 1; scene.frame_end = 250; scene.frame_set(1)
scene.render.engine = 'BLENDER_EEVEE_NEXT'
scene.cycles.sampling_pattern = 'TABULATED_SOBOL'
bpy.context.view_layer.update()

# ---- added for rendering (the .blend has no active camera and no usable light): camera, sun
cam_auto = bpy.data.cameras.new('AutoCamera')
cam_auto.lens = 50.0
cam_auto.sensor_width = 36.0
cam_auto.clip_end = 1000.0
ob_auto_camera = bpy.data.objects.new('AutoCamera', cam_auto)
scene.collection.objects.link(ob_auto_camera)
ob_auto_camera.location = (8.11184, -10.4537, 10.2121)
ob_auto_camera.rotation_euler = (1.09748, -7.21219e-08, 0.694738)
scene.camera = ob_auto_camera
light_auto_sun = bpy.data.lights.new('AutoSun', 'SUN')
light_auto_sun.energy = 3.0
light_auto_sun.angle = 0.0523599
ob_auto_sun = bpy.data.objects.new('AutoSun', light_auto_sun)
scene.collection.objects.link(ob_auto_sun)
ob_auto_sun.rotation_euler = (0.872665, 0.174533, 0.523599)
bpy.context.view_layer.update()
